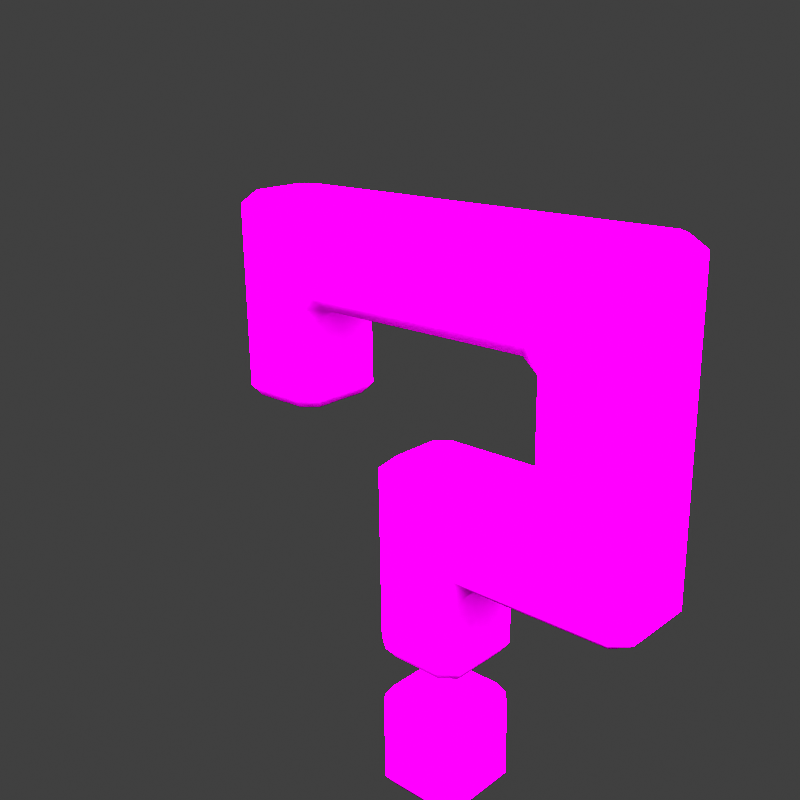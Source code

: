 # Source: pq0000.blend  (saved by Blender 3.6.11; exported with 4.5.12 LTS)
import bpy
from mathutils import Matrix  # noqa: F401  (used for matrix-valued properties, if any)

bpy.ops.wm.read_factory_settings(use_empty=True)
scene = bpy.context.scene
scene.name = 'Scene'

# ---- collections
col_don_t_render_me = bpy.data.collections.new("Don't Render Me"); scene.collection.children.link(col_don_t_render_me)

# ---- images (referenced by path relative to the original .blend; pixels are not part of the script)
import os
ASSET_DIR = os.environ.get("B2B_ASSET_DIR", "")  # directory of the original .blend (textures are referenced by path, not embedded)
HERE = os.path.dirname(os.path.abspath(__file__))  # packed textures are extracted next to this script under _unpacked/

def load_image(name, relpath, width, height, colorspace="sRGB"):
    """Load a texture the original file referenced (path relative to the .blend, or extracted next to this script)."""
    p = next((c for c in (os.path.join(HERE, relpath), os.path.join(ASSET_DIR, relpath)) if relpath and os.path.exists(c)), "")
    if p:
        img = bpy.data.images.load(p, check_existing=True)
        img.name = name
    else:  # same state as the original file: an image datablock whose file is absent (Cycles renders it pink)
        img = bpy.data.images.new(name, width, height)
        img.source = "FILE"
        img.filepath = "//" + (relpath or name)
    img.colorspace_settings.name = colorspace
    return img
img_pq0000 = load_image('pq0000', 'pq0000.png', 1024, 1024, 'sRGB')

# ---- materials (node trees are filled in below, after node groups)
mat_pq0000 = bpy.data.materials.new('pq0000')
mat_pq0000.diffuse_color = (0.0, 0.0, 0.0, 1.0)
mat_pq0000.roughness = 0.5528
mat_pq0000.specular_intensity = 1.0
mat_pq0000.metallic = 1.0
mat_material = bpy.data.materials.new('Material')
mat_material.alpha_threshold = 0.0
mat_material.line_color = (0.0, 0.0, 0.0, 1.0)
mat_pla_template = bpy.data.materials.new('PLA_Template')
mat_pla_template.diffuse_color = (0.5, 0.5, 0.5, 1.0)
mat_pla_template.roughness = 0.5528
mat_pla_template.specular_intensity = 0.0

# ---- node groups
ng_pla_pok_mon_shader = bpy.data.node_groups.new('PLA Pokémon Shader', 'ShaderNodeTree')
_s = ng_pla_pok_mon_shader.interface.new_socket(name='Shader', in_out='OUTPUT', socket_type='NodeSocketShader')
_s = ng_pla_pok_mon_shader.interface.new_socket(name='Albedo', in_out='INPUT', socket_type='NodeSocketColor')
_s.default_value = (1.0, 0.6235, 0.0, 1.0)
_s = ng_pla_pok_mon_shader.interface.new_socket(name='_Lym Color', in_out='INPUT', socket_type='NodeSocketColor')
_s.default_value = (0.8, 0.8, 0.8, 1.0)
_s = ng_pla_pok_mon_shader.interface.new_socket(name='_Lym Alpha', in_out='INPUT', socket_type='NodeSocketFloat')
_s.subtype = 'FACTOR'
_s.default_value = 0.5
_s.min_value = 0.0
_s.max_value = 1.0
_s = ng_pla_pok_mon_shader.interface.new_socket(name='Layer Color Mask 1', in_out='INPUT', socket_type='NodeSocketColor')
_s.default_value = (0.002732, 0.002125, 0.002125, 1.0)
_s = ng_pla_pok_mon_shader.interface.new_socket(name='Layer Color Mask 2', in_out='INPUT', socket_type='NodeSocketColor')
_s.default_value = (0.03434, 0.008023, 0.003035, 1.0)
_s = ng_pla_pok_mon_shader.interface.new_socket(name='Layer Color Mask 3', in_out='INPUT', socket_type='NodeSocketColor')
_s.default_value = (0.02029, 0.02029, 0.02029, 1.0)
_s = ng_pla_pok_mon_shader.interface.new_socket(name='Layer Color Mask 4', in_out='INPUT', socket_type='NodeSocketColor')
_s.default_value = (0.02029, 0.02029, 0.02029, 1.0)
_s = ng_pla_pok_mon_shader.interface.new_socket(name='Gamma Adjust', in_out='INPUT', socket_type='NodeSocketFloat')
_s.default_value = 0.5
_s.min_value = 0.001
_s.max_value = 10.0
_s = ng_pla_pok_mon_shader.interface.new_socket(name='Roughness', in_out='INPUT', socket_type='NodeSocketFloat')
_s.subtype = 'FACTOR'
_s.default_value = 0.5
_s.min_value = 0.0
_s.max_value = 1.0
_s = ng_pla_pok_mon_shader.interface.new_socket(name='Color', in_out='INPUT', socket_type='NodeSocketColor')
_s.default_value = (0.8, 0.8, 0.8, 1.0)
_s = ng_pla_pok_mon_shader.interface.new_socket(name='_ao', in_out='INPUT', socket_type='NodeSocketColor')
_s.default_value = (1.0, 1.0, 1.0, 1.0)
_s = ng_pla_pok_mon_shader.interface.new_socket(name='_nrm', in_out='INPUT', socket_type='NodeSocketColor')
_s.default_value = (0.5, 0.5, 1.0, 1.0)
_s = ng_pla_pok_mon_shader.interface.new_socket(name='Normal Map Strength', in_out='INPUT', socket_type='NodeSocketFloat')
_s.default_value = 3.0
_s.min_value = 0.0
_s.max_value = 10.0
_N = ng_pla_pok_mon_shader.nodes; _L = ng_pla_pok_mon_shader.links
n0 = _N.new('ShaderNodeValToRGB'); n0.name = 'Rampa de color'; n0.location = (211, -360)
n0.hide = True
while len(n0.color_ramp.elements) > 1: n0.color_ramp.elements.remove(n0.color_ramp.elements[-1])
n0.color_ramp.elements[0].position = 0.2402; n0.color_ramp.elements[0].color = (1.0, 1.0, 1.0, 1.0)
_e = n0.color_ramp.elements.new(0.5459); _e.color = (0.0, 0.0, 0.0, 1.0)
n1 = _N.new('ShaderNodeMixShader'); n1.name = 'Mezclar sombreadores'; n1.location = (1032, -54)
n2 = _N.new('ShaderNodeValToRGB'); n2.name = 'Rampa de color.003'; n2.location = (-841, 144)
n2.hide = True
n2.color_ramp.interpolation = 'EASE'
while len(n2.color_ramp.elements) > 1: n2.color_ramp.elements.remove(n2.color_ramp.elements[-1])
n2.color_ramp.elements[0].position = 0.0; n2.color_ramp.elements[0].color = (0.0, 0.0, 0.0, 1.0)
_e = n2.color_ramp.elements.new(0.7077); _e.color = (1.0, 1.0, 1.0, 1.0)
n3 = _N.new('ShaderNodeValToRGB'); n3.name = 'Rampa de color.002'; n3.location = (-840, 65)
n3.hide = True
n3.color_ramp.interpolation = 'EASE'
while len(n3.color_ramp.elements) > 1: n3.color_ramp.elements.remove(n3.color_ramp.elements[-1])
n3.color_ramp.elements[0].position = 0.0; n3.color_ramp.elements[0].color = (0.0, 0.0, 0.0, 1.0)
_e = n3.color_ramp.elements.new(0.03494); _e.color = (1.0, 1.0, 1.0, 1.0)
n4 = _N.new('ShaderNodeValToRGB'); n4.name = 'Rampa de color.001'; n4.location = (-833, 203)
n4.hide = True
n4.color_ramp.interpolation = 'EASE'
while len(n4.color_ramp.elements) > 1: n4.color_ramp.elements.remove(n4.color_ramp.elements[-1])
n4.color_ramp.elements[0].position = 0.0; n4.color_ramp.elements[0].color = (0.0, 0.0, 0.0, 1.0)
_e = n4.color_ramp.elements.new(0.03494); _e.color = (1.0, 1.0, 1.0, 1.0)
n5 = _N.new('ShaderNodeMix'); n5.name = 'Mezclar.005'; n5.location = (-546, 79)
n5.label = 'Blue Channel'
n5.hide = True
n5.data_type = 'RGBA'
n6 = _N.new('NodeGroupOutput'); n6.name = 'Group Output'; n6.location = (1222, 0)
n7 = _N.new('ShaderNodeMix'); n7.name = 'Mezclar.006'; n7.location = (-529, 146)
n7.label = 'Green Channel'
n7.hide = True
n7.data_type = 'RGBA'
n8 = _N.new('ShaderNodeMix'); n8.name = 'Mezclar.004'; n8.location = (-550, 24)
n8.label = 'Alpha Channel'
n8.hide = True
n8.data_type = 'RGBA'
n9 = _N.new('NodeGroupInput'); n9.name = 'Group Input'; n9.location = (-1343, 21)
n10 = _N.new('ShaderNodeGamma'); n10.name = 'Gamma'; n10.location = (-376, 19)
n10.hide = True
n11 = _N.new('ShaderNodeHueSaturation'); n11.name = 'Tono Saturación Valor'; n11.location = (72, -153)
n11.inputs[0].default_value = 0.45
n11.inputs[1].default_value = 2.0
n11.inputs[2].default_value = 0.2
n12 = _N.new('ShaderNodeMix'); n12.name = 'Mezclar.001'; n12.location = (-175, -22)
n12.hide = True
n12.data_type = 'RGBA'
n12.blend_type = 'OVERLAY'
n12.inputs[0].default_value = 1.0
n13 = _N.new('ShaderNodeMix'); n13.name = 'Mezclar.003'; n13.location = (-530, 213)
n13.label = 'Red Channel'
n13.hide = True
n13.data_type = 'RGBA'
n14 = _N.new('ShaderNodeSeparateColor'); n14.name = 'Separar RVA.001'; n14.location = (-1073, 147)
n14.hide = True
n15 = _N.new('ShaderNodeNormalMap'); n15.name = 'Mapa de normales'; n15.location = (-411, -329)
n16 = _N.new('ShaderNodeBsdfDiffuse'); n16.name = 'BSDF Difuso'; n16.location = (-155, -459)
n16.hide = True
n17 = _N.new('ShaderNodeShaderToRGB'); n17.name = 'Sombreador a RVA'; n17.location = (87, -446)
n17.hide = True
n18 = _N.new('ShaderNodeMix'); n18.name = 'Mezclar'; n18.location = (471, -130)
n18.data_type = 'RGBA'
n19 = _N.new('ShaderNodeEmission'); n19.name = 'Emisión'; n19.location = (767, -139)
n20 = _N.new('ShaderNodeEeveeSpecular'); n20.name = 'Especularidad BSDF'; n20.location = (662, 230)
n20.width = 224
n20.inputs[4].default_value = 0.9142
_L.new(n9.outputs[0], n13.inputs[6])
_L.new(n9.outputs[1], n14.inputs[0])
_L.new(n9.outputs[2], n8.inputs[0])
_L.new(n9.outputs[8], n20.inputs[2])
_L.new(n9.outputs[9], n16.inputs[0])
_L.new(n9.outputs[10], n20.inputs[1])
_L.new(n1.outputs[0], n6.inputs[0])
_L.new(n9.outputs[11], n15.inputs[1])
_L.new(n17.outputs[0], n0.inputs[0])
_L.new(n16.outputs[0], n17.inputs[0])
_L.new(n18.outputs[2], n19.inputs[0])
_L.new(n0.outputs[0], n18.inputs[0])
_L.new(n11.outputs[0], n18.inputs[7])
_L.new(n12.outputs[2], n11.inputs[4])
_L.new(n12.outputs[2], n18.inputs[6])
_L.new(n20.outputs[0], n1.inputs[1])
_L.new(n19.outputs[0], n1.inputs[2])
_L.new(n15.outputs[0], n20.inputs[5])
_L.new(n14.outputs[0], n4.inputs[0])
_L.new(n14.outputs[2], n3.inputs[0])
_L.new(n13.outputs[2], n7.inputs[6])
_L.new(n7.outputs[2], n5.inputs[6])
_L.new(n5.outputs[2], n8.inputs[6])
_L.new(n3.outputs[0], n5.inputs[0])
_L.new(n4.outputs[0], n13.inputs[0])
_L.new(n14.outputs[1], n2.inputs[0])
_L.new(n2.outputs[0], n7.inputs[0])
_L.new(n8.outputs[2], n10.inputs[0])
_L.new(n10.outputs[0], n12.inputs[6])
_L.new(n9.outputs[3], n13.inputs[7])
_L.new(n9.outputs[4], n7.inputs[7])
_L.new(n9.outputs[5], n5.inputs[7])
_L.new(n9.outputs[6], n8.inputs[7])
_L.new(n9.outputs[10], n12.inputs[7])
_L.new(n9.outputs[12], n15.inputs[0])
_L.new(n9.outputs[7], n10.inputs[1])
_L.new(n18.outputs[2], n20.inputs[0])
n6.is_active_output = True

# ---- material node trees
mat_pq0000.use_nodes = True; mat_pq0000.node_tree.nodes.clear()
_N = mat_pq0000.node_tree.nodes; _L = mat_pq0000.node_tree.links
n0 = _N.new('ShaderNodeBsdfPrincipled'); n0.name = 'Principled BSDF'; n0.location = (10, 300)
n0.distribution = 'GGX'
n0.subsurface_method = 'RANDOM_WALK_SKIN'
n0.inputs[2].default_value = 0.0
n0.inputs[3].default_value = 1.45
n0.inputs[13].default_value = 0.0
n0.inputs[27].default_value = (0.0, 0.0, 0.0, 1.0)
n0.inputs[28].default_value = 1.0
n1 = _N.new('ShaderNodeOutputMaterial'); n1.name = 'Material Output'; n1.location = (300, 300)
n2 = _N.new('ShaderNodeTexImage'); n2.name = 'Image Texture'; n2.location = (-318, 267)
n2.label = '64 x 64 px | 64 x 32 px | 64 x 16 px'
n2.image = img_pq0000
_L.new(n0.outputs[0], n1.inputs[0])
_L.new(n2.outputs[0], n0.inputs[0])
n1.is_active_output = True
mat_material.use_nodes = True; mat_material.node_tree.nodes.clear()
_N = mat_material.node_tree.nodes; _L = mat_material.node_tree.links
n0 = _N.new('ShaderNodeOutputMaterial'); n0.name = 'Material Output'; n0.location = (300, 300)
n1 = _N.new('ShaderNodeBsdfPrincipled'); n1.name = 'Principled BSDF'; n1.location = (10, 300)
n1.distribution = 'GGX'
n1.subsurface_method = 'BURLEY'
n1.inputs[2].default_value = 0.4
n1.inputs[3].default_value = 1.45
n1.inputs[27].default_value = (0.0, 0.0, 0.0, 1.0)
n1.inputs[28].default_value = 1.0
_L.new(n1.outputs[0], n0.inputs[0])
n0.is_active_output = True
mat_pla_template.use_nodes = True; mat_pla_template.node_tree.nodes.clear()
_N = mat_pla_template.node_tree.nodes; _L = mat_pla_template.node_tree.links
n0 = _N.new('ShaderNodeOutputMaterial'); n0.name = 'Material Output'; n0.location = (-1586, 659)
n1 = _N.new('ShaderNodeTexImage'); n1.name = 'Imagen.006'; n1.location = (-2534, 902)
n1.label = 'Albedo'
n2 = _N.new('ShaderNodeTexImage'); n2.name = 'Image Texture'; n2.location = (-2845, 391)
n2.label = 'Roughness Map'
n3 = _N.new('ShaderNodeTexImage'); n3.name = 'Imagen.002'; n3.location = (-2510, -217)
n3.label = 'Normal Map'
n4 = _N.new('ShaderNodeTexImage'); n4.name = 'Imagen.001'; n4.location = (-2842, 41)
n4.label = 'Ambient Occlusion'
n4.width = 256
n5 = _N.new('ShaderNodeTexImage'); n5.name = 'Imagen.007'; n5.location = (-2516, 574)
n5.label = 'LayeredMask'
n5.width = 244
n5.interpolation = 'Smart'
n6 = _N.new('ShaderNodeGroup'); n6.name = 'Grupo'; n6.location = (-1979, 625)
n6.node_tree = ng_pla_pok_mon_shader
n6.inputs[3].default_value = (0.04187, 0.03299, 0.1194, 1.0)
n6.inputs[4].default_value = (0.0, 1.0, 0.1304, 1.0)
n6.inputs[5].default_value = (0.001946, 0.0, 0.338, 1.0)
n6.inputs[6].default_value = (0.3518, 0.01549, 0.5862, 1.0)
n6.inputs[7].default_value = 1.0
n6.inputs[12].default_value = 3.0
_L.new(n6.outputs[0], n0.inputs[0])
_L.new(n1.outputs[0], n6.inputs[0])
_L.new(n5.outputs[0], n6.inputs[1])
_L.new(n5.outputs[1], n6.inputs[2])
_L.new(n2.outputs[0], n6.inputs[8])
_L.new(n2.outputs[0], n6.inputs[9])
_L.new(n4.outputs[0], n6.inputs[10])
_L.new(n3.outputs[0], n6.inputs[11])
n0.is_active_output = True

# ---- world
world_world = bpy.data.worlds.new('World'); scene.world = world_world
world_world.use_nodes = True; world_world.node_tree.nodes.clear()
_N = world_world.node_tree.nodes; _L = world_world.node_tree.links
n0 = _N.new('ShaderNodeOutputWorld'); n0.name = 'World Output'; n0.location = (300, 300)
n1 = _N.new('ShaderNodeBackground'); n1.name = 'Background'; n1.location = (10, 300)
n1.inputs[0].default_value = (0.05088, 0.05088, 0.05088, 1.0)
_L.new(n1.outputs[0], n0.inputs[0])
n0.is_active_output = True
world_world.color = (0.05088, 0.05088, 0.05088)
world_world.use_sun_shadow = False
world_world.sun_shadow_jitter_overblur = 0.0

# ---- cameras
cam_camera = bpy.data.cameras.new('Camera')
cam_camera.clip_end = 2e+04

# ---- lights
light_sun = bpy.data.lights.new('Sun', 'SUN')
light_sun.specular_factor = 0.0
light_sun.transmission_factor = 0.0
light_sun.angle = 3.142

# ---- meshes
me_pq0000 = bpy.data.meshes.new('pq0000')
me_pq0000.from_pydata([(-0.2148, 0.7813, 0.145), (-0.2148, 0.7813, -0.145), (-0.1527, 0.7813, -0.2148), (-0.1527, 0.7813, 0.2148), (0.1524, 0.7813, 0.2148), (0.1524, 0.7813, -0.2148), (0.2148, 0.7813, 0.145), (0.2148, 0.7813, -0.145), (-0.2148, 0.7813, -0.145), (-0.2148, 0.7813, 0.145), (-0.25, 0.7296, 0.1688), (-0.25, 0.7296, -0.1688), (-0.25, 0.328, -0.1688), (-0.25, 0.328, 0.1688), (-0.2148, 0.2813, -0.145), (-0.2148, 0.2813, 0.145), (-0.1527, 0.2813, 0.2148), (-0.1527, 0.2813, -0.2148), (0.1524, 0.2813, -0.2148), (-0.1776, 0.328, 0.25), (-0.25, 0.328, 0.1688), (0.1524, 0.2813, 0.2148), (0.2148, 0.2813, -0.145), (-0.1776, 0.7296, 0.25), (-0.25, 0.7296, 0.1688), (0.1773, 0.328, 0.25), (-0.1527, 0.7813, 0.2148), (-0.2148, 0.7813, 0.145), (0.1773, 0.7296, 0.25), (0.1524, 0.7813, 0.2148), (0.25, 0.7296, 0.1688), (0.2148, 0.7813, 0.145), (0.25, 0.328, 0.1688), (0.2148, 0.2813, 0.145), (0.25, 0.328, 0.1688), (0.25, 0.328, -0.1688), (0.25, 0.7296, -0.1688), (0.25, 0.7296, 0.1688), (0.2148, 0.7813, -0.145), (0.2148, 0.7813, 0.145), (0.1524, 0.2813, -0.2148), (0.2148, 0.2813, -0.145), (0.25, 0.328, -0.1688), (0.1773, 0.328, -0.25), (-0.1527, 0.2813, -0.2148), (0.1773, 0.7296, -0.25), (0.25, 0.7296, -0.1688), (0.1524, 0.7813, -0.2148), (0.2148, 0.7813, -0.145), (-0.1527, 0.7813, -0.2148), (-0.1776, 0.7296, -0.25), (-0.2148, 0.7813, -0.145), (-0.25, 0.7296, -0.1688), (-0.1776, 0.328, -0.25), (-0.25, 0.328, -0.1688), (-0.2148, 0.2813, -0.145), (1.0, 3.128, 0.1819), (1.125, 3.065, 0.1819), (1.044, 3.065, 0.25), (1.06, 3.128, 0.1366), (1.06, 3.128, -0.1366), (1.125, 3.065, -0.1819), (1.0, 3.128, -0.1819), (1.044, 3.065, -0.25), (0.69, 2.624, -0.25), (1.044, 1.562, -0.25), (0.69, 2.004, -0.25), (0.622, 1.941, -0.25), (0.223, 1.562, -0.25), (1.003, 1.503, -0.1819), (0.3088, 1.503, -0.1819), (1.125, 1.562, -0.1819), (1.003, 1.503, 0.1819), (0.3088, 1.503, 0.1819), (1.06, 1.503, -0.1283), (1.125, 1.562, 0.1819), (1.06, 1.503, 0.1283), (1.044, 1.562, 0.25), (0.223, 1.562, 0.25), (0.622, 1.941, 0.25), (-0.1171, 2.003, 0.1819), (0.5628, 2.003, 0.1819), (-0.1615, 1.941, 0.25), (0.223, 1.562, 0.25), (0.25, 1.44, 0.1819), (0.3088, 1.503, 0.1819), (0.1601, 1.498, 0.25), (0.1601, 1.059, 0.25), (-0.1615, 1.941, 0.25), (0.25, 1.44, -0.1819), (0.3088, 1.503, -0.1819), (0.223, 1.562, -0.25), (0.25, 1.059, 0.1819), (0.1601, 1.498, -0.25), (0.25, 1.059, -0.1819), (-0.1615, 1.941, -0.25), (0.622, 1.941, -0.25), (0.1601, 1.059, -0.25), (0.2051, 1.003, -0.1492), (0.2051, 1.003, 0.1492), (0.1314, 1.003, -0.2051), (-0.1615, 1.059, -0.25), (-0.2051, 1.003, -0.1492), (-0.1325, 1.003, -0.2051), (-0.25, 1.941, -0.1819), (-0.25, 1.059, -0.1819), (-0.2051, 1.003, 0.1492), (0.1314, 1.003, 0.2051), (-0.1325, 1.003, 0.2051), (-0.1615, 1.059, 0.25), (-0.25, 1.059, 0.1819), (-0.25, 1.941, 0.1819), (-0.1171, 2.003, 0.1819), (-0.1835, 2.003, 0.1257), (-0.1835, 2.003, -0.1257), (-0.1171, 2.003, -0.1819), (0.5628, 2.003, -0.1819), (0.625, 2.068, -0.1819), (0.69, 2.004, -0.25), (0.625, 2.563, -0.1819), (0.69, 2.624, -0.25), (0.625, 2.068, 0.1819), (0.625, 2.563, 0.1819), (0.69, 2.004, 0.25), (0.5628, 2.003, 0.1819), (0.69, 2.624, 0.25), (0.622, 1.941, 0.25), (1.044, 1.562, 0.25), (0.223, 1.562, 0.25), (1.044, 3.065, 0.25), (1.125, 1.562, 0.1819), (1.125, 3.065, 0.1819), (1.125, 1.562, -0.1819), (1.125, 3.065, -0.1819), (1.044, 1.562, -0.25), (1.044, 3.065, -0.25), (-1.125, 3.065, 0.1819), (-1.0, 3.128, 0.1819), (-1.044, 3.065, 0.25), (-1.06, 3.128, 0.1366), (-1.06, 3.128, -0.1366), (-1.125, 3.065, -0.1819), (-1.0, 3.128, -0.1819), (-1.044, 3.065, -0.25), (-1.044, 3.065, -0.25), (-0.709, 2.184, -0.25), (-0.709, 2.624, -0.25), (-1.044, 2.184, -0.25), (-0.7387, 2.128, -0.2053), (-1.014, 2.128, -0.2053), (-0.6696, 2.128, -0.1494), (-1.08, 2.128, -0.1494), (-0.6696, 2.128, 0.1494), (-1.08, 2.128, 0.1494), (-0.7387, 2.128, 0.2054), (-1.014, 2.128, 0.2054), (-1.044, 3.065, -0.25), (1.0, 3.128, -0.1819), (-1.0, 3.128, -0.1819), (1.044, 3.065, -0.25), (-0.6245, 2.706, -0.25), (-0.709, 2.624, -0.25), (0.6147, 2.706, -0.25), (0.69, 2.624, -0.25), (0.625, 2.563, -0.1819), (-0.625, 2.563, -0.1819), (-0.709, 2.184, -0.25), (0.554, 2.628, -0.1819), (0.625, 2.563, 0.1819), (-0.5595, 2.628, -0.1819), (-0.625, 2.184, -0.1819), (-0.625, 2.563, 0.1819), (-0.5595, 2.628, 0.1819), (0.554, 2.628, 0.1819), (-0.6696, 2.128, -0.1494), (-0.7387, 2.128, -0.2053), (-0.6696, 2.128, 0.1494), (-0.625, 2.184, 0.1819), (-0.7387, 2.128, 0.2054), (-0.709, 2.184, 0.25), (-1.014, 2.128, 0.2054), (0.6147, 2.706, 0.25), (0.69, 2.624, 0.25), (1.044, 3.065, 0.25), (-1.044, 3.065, 0.25), (1.0, 3.128, 0.1819), (-1.0, 3.128, 0.1819), (-0.6245, 2.706, 0.25), (-0.709, 2.624, 0.25), (-1.044, 2.184, 0.25), (-1.08, 2.128, 0.1494), (-1.125, 3.065, 0.1819), (-1.125, 2.184, 0.1819), (-1.08, 2.128, -0.1494), (-1.125, 3.065, -0.1819), (-1.125, 2.184, -0.1819), (-1.014, 2.128, -0.2053), (-1.044, 3.065, -0.25), (-1.044, 2.184, -0.25), (-0.1171, 2.003, 0.1819), (-0.1171, 2.003, -0.1819), (0.5628, 2.003, -0.1819), (0.5628, 2.003, 0.1819), (0.625, 2.068, 0.1819), (0.5628, 2.003, 0.1819), (0.625, 2.068, -0.1819), (-1.0, 3.128, 0.1819), (-1.06, 3.128, 0.1366), (-1.06, 3.128, -0.1366), (-1.0, 3.128, -0.1819), (1.0, 3.128, -0.1819), (1.0, 3.128, 0.1819), (1.06, 3.128, 0.1366), (1.06, 3.128, -0.1366), (-0.1171, 2.003, 0.1819), (-0.1835, 2.003, 0.1257), (-0.1835, 2.003, -0.1257), (-0.1171, 2.003, -0.1819)], [], [(2, 1, 0), (3, 2, 0), (3, 4, 2), (4, 5, 2), (4, 6, 5), (6, 7, 5), (10, 9, 8), (11, 10, 8), (11, 12, 10), (12, 13, 10), (12, 14, 13), (14, 15, 13), (16, 15, 14), (17, 16, 14), (17, 18, 16), (16, 19, 15), (19, 20, 15), (18, 21, 16), (18, 22, 21), (19, 23, 20), (23, 24, 20), (19, 16, 25), (16, 21, 25), (23, 26, 24), (26, 27, 24), (23, 19, 28), (23, 28, 26), (19, 25, 28), (28, 29, 26), (28, 30, 29), (28, 25, 30), (30, 31, 29), (25, 32, 30), (25, 21, 32), (21, 33, 32), (22, 33, 21), (34, 33, 22), (35, 34, 22), (35, 36, 34), (36, 37, 34), (36, 38, 37), (38, 39, 37), (42, 41, 40), (43, 42, 40), (43, 40, 44), (43, 45, 42), (45, 46, 42), (45, 47, 46), (47, 48, 46), (49, 47, 45), (50, 49, 45), (50, 45, 43), (49, 50, 51), (50, 52, 51), (53, 50, 43), (50, 53, 52), (53, 43, 44), (53, 54, 52), (53, 44, 54), (44, 55, 54), (58, 57, 56), (57, 59, 56), (59, 57, 60), (57, 61, 60), (60, 61, 62), (61, 63, 62), (63, 65, 64), (65, 66, 64), (65, 67, 66), (65, 68, 67), (65, 69, 68), (69, 70, 68), (65, 71, 69), (69, 72, 70), (72, 73, 70), (71, 74, 69), (69, 74, 72), (74, 71, 75), (76, 74, 75), (74, 76, 72), (76, 75, 72), (75, 77, 72), (72, 77, 73), (77, 78, 73), (81, 80, 79), (80, 82, 79), (79, 82, 83), (85, 83, 84), (83, 86, 84), (84, 86, 87), (88, 86, 83), (87, 86, 88), (85, 84, 89), (90, 85, 89), (90, 89, 91), (92, 84, 87), (89, 84, 92), (89, 93, 91), (94, 89, 92), (89, 94, 93), (91, 93, 95), (91, 95, 96), (94, 97, 93), (93, 97, 95), (94, 92, 98), (94, 98, 97), (92, 87, 99), (92, 99, 98), (98, 100, 97), (97, 101, 95), (97, 100, 101), (98, 102, 100), (98, 99, 102), (100, 103, 101), (102, 103, 100), (101, 103, 102), (95, 101, 104), (105, 101, 102), (101, 105, 104), (99, 106, 102), (105, 102, 106), (87, 107, 99), (99, 107, 106), (108, 107, 87), (107, 108, 106), (109, 108, 87), (106, 108, 109), (109, 87, 88), (110, 106, 109), (110, 105, 106), (110, 109, 88), (105, 110, 111), (111, 110, 88), (104, 105, 111), (88, 112, 111), (112, 113, 111), (104, 111, 113), (114, 104, 113), (114, 115, 104), (115, 95, 104), (96, 95, 115), (116, 96, 115), (116, 117, 96), (117, 118, 96), (117, 119, 118), (119, 120, 118), (117, 121, 119), (121, 122, 119), (121, 123, 122), (121, 124, 123), (123, 125, 122), (124, 126, 123), (123, 127, 125), (123, 126, 127), (127, 126, 128), (127, 129, 125), (127, 130, 129), (130, 131, 129), (130, 132, 131), (132, 133, 131), (132, 134, 133), (134, 135, 133), (138, 137, 136), (137, 139, 136), (136, 139, 140), (141, 136, 140), (140, 142, 141), (142, 143, 141), (146, 145, 144), (145, 147, 144), (145, 148, 147), (148, 149, 147), (148, 150, 149), (150, 151, 149), (150, 152, 151), (152, 153, 151), (152, 154, 153), (154, 155, 153), (158, 157, 156), (157, 159, 156), (156, 159, 160), (156, 160, 161), (159, 162, 160), (159, 163, 162), (162, 163, 164), (165, 161, 160), (166, 161, 165), (167, 162, 164), (167, 164, 168), (169, 160, 162), (169, 165, 160), (167, 169, 162), (170, 166, 165), (171, 165, 169), (170, 165, 171), (172, 169, 167), (172, 171, 169), (173, 167, 168), (173, 172, 167), (170, 174, 166), (174, 175, 166), (176, 174, 170), (177, 176, 170), (177, 170, 171), (176, 177, 178), (177, 179, 178), (177, 171, 179), (178, 179, 180), (173, 168, 181), (168, 182, 181), (181, 182, 183), (181, 183, 184), (184, 183, 185), (186, 184, 185), (173, 181, 187), (187, 181, 184), (172, 173, 187), (171, 172, 188), (172, 187, 188), (171, 188, 179), (188, 187, 184), (179, 188, 184), (179, 189, 180), (189, 179, 184), (190, 180, 189), (189, 184, 191), (192, 190, 189), (192, 189, 191), (193, 190, 192), (192, 191, 194), (195, 193, 192), (195, 192, 194), (193, 195, 196), (195, 194, 197), (195, 198, 196), (198, 195, 197), (201, 200, 199), (202, 201, 199), (201, 204, 203), (205, 201, 203), (208, 207, 206), (209, 208, 206), (209, 206, 210), (206, 211, 210), (211, 212, 210), (212, 213, 210), (216, 215, 214), (217, 216, 214)])
me_pq0000.polygons.foreach_set('use_smooth', [True] * 248)
_uv = me_pq0000.uv_layers.new(name='UV0')
_uv.uv.foreach_set('vector', [0.7, 0.7, 0.65, 0.7, 0.65, 0.6, 0.8, 0.3, 0.85, 0.3, 0.85, 0.4, 0.8, 0.3, 0.85, 0.3, 0.85, 0.4, 0.8, 0.3, 0.85, 0.3, 0.85, 0.4, 0.8, 0.3, 0.85, 0.3, 0.85, 0.4, 0.8, 0.3, 0.85, 0.3, 0.85, 0.4, 0.2, 0.7, 0.15, 0.7, 0.15, 0.6, 0.3, 0.3, 0.35, 0.3, 0.35, 0.4, 0.3, 0.3, 0.35, 0.3, 0.35, 0.4, 0.3, 0.3, 0.35, 0.3, 0.35, 0.4, 0.3, 0.3, 0.35, 0.3, 0.35, 0.4, 0.3, 0.3, 0.35, 0.3, 0.35, 0.4, 0.3, 0.3, 0.35, 0.3, 0.35, 0.4, 0.3, 0.3, 0.35, 0.3, 0.35, 0.4, 0.3, 0.3, 0.35, 0.3, 0.35, 0.4, 0.3, 0.3, 0.35, 0.3, 0.35, 0.4, 0.3, 0.3, 0.35, 0.3, 0.35, 0.4, 0.3, 0.3, 0.35, 0.3, 0.35, 0.4, 0.3, 0.3, 0.35, 0.3, 0.35, 0.4, 0.3, 0.3, 0.35, 0.3, 0.35, 0.4, 0.3, 0.3, 0.35, 0.3, 0.35, 0.4, 0.3, 0.3, 0.35, 0.3, 0.35, 0.4, 0.3, 0.3, 0.35, 0.3, 0.35, 0.4, 0.3, 0.3, 0.35, 0.3, 0.35, 0.4, 0.3, 0.3, 0.35, 0.3, 0.35, 0.4, 0.3, 0.3, 0.35, 0.3, 0.35, 0.4, 0.3, 0.3, 0.35, 0.3, 0.35, 0.4, 0.3, 0.3, 0.35, 0.3, 0.35, 0.4, 0.3, 0.3, 0.35, 0.3, 0.35, 0.4, 0.3, 0.3, 0.35, 0.3, 0.35, 0.4, 0.3, 0.3, 0.35, 0.3, 0.35, 0.4, 0.3, 0.3, 0.35, 0.3, 0.35, 0.4, 0.3, 0.3, 0.35, 0.3, 0.35, 0.4, 0.3, 0.3, 0.35, 0.3, 0.35, 0.4, 0.3, 0.3, 0.35, 0.3, 0.35, 0.4, 0.3, 0.3, 0.35, 0.3, 0.35, 0.4, 0.3, 0.3, 0.35, 0.3, 0.35, 0.4, 0.3, 0.3, 0.35, 0.3, 0.35, 0.4, 0.3, 0.3, 0.35, 0.3, 0.35, 0.4, 0.3, 0.3, 0.35, 0.3, 0.35, 0.4, 0.3, 0.3, 0.35, 0.3, 0.35, 0.4, 0.3, 0.3, 0.35, 0.3, 0.35, 0.4, 0.3, 0.3, 0.35, 0.3, 0.35, 0.4, 0.3, 0.3, 0.35, 0.3, 0.35, 0.4, 0.3, 0.3, 0.35, 0.3, 0.35, 0.4, 0.3, 0.3, 0.35, 0.3, 0.35, 0.4, 0.3, 0.3, 0.35, 0.3, 0.35, 0.4, 0.3, 0.3, 0.35, 0.3, 0.35, 0.4, 0.3, 0.3, 0.35, 0.3, 0.35, 0.4, 0.3, 0.3, 0.35, 0.3, 0.35, 0.4, 0.3, 0.3, 0.35, 0.3, 0.35, 0.4, 0.3, 0.3, 0.35, 0.3, 0.35, 0.4, 0.3, 0.3, 0.35, 0.3, 0.35, 0.4, 0.3, 0.3, 0.35, 0.3, 0.35, 0.4, 0.3, 0.3, 0.35, 0.3, 0.35, 0.4, 0.3, 0.3, 0.35, 0.3, 0.35, 0.4, 0.3, 0.3, 0.35, 0.3, 0.35, 0.4, 0.3, 0.3, 0.35, 0.3, 0.35, 0.4, 0.3, 0.3, 0.35, 0.3, 0.35, 0.4, 0.3, 0.3, 0.35, 0.3, 0.35, 0.4, 0.3, 0.3, 0.35, 0.3, 0.35, 0.4, 0.3, 0.3, 0.35, 0.3, 0.35, 0.4, 0.3, 0.3, 0.35, 0.3, 0.35, 0.4, 0.3, 0.3, 0.35, 0.3, 0.35, 0.4, 0.3, 0.3, 0.35, 0.3, 0.35, 0.4, 0.3, 0.3, 0.35, 0.3, 0.35, 0.4, 0.3, 0.3, 0.35, 0.3, 0.35, 0.4, 0.3, 0.3, 0.35, 0.3, 0.35, 0.4, 0.3, 0.3, 0.35, 0.3, 0.35, 0.4, 0.3, 0.3, 0.35, 0.3, 0.35, 0.4, 0.3, 0.3, 0.35, 0.3, 0.35, 0.4, 0.3, 0.3, 0.35, 0.3, 0.35, 0.4, 0.3, 0.3, 0.35, 0.3, 0.35, 0.4, 0.3, 0.3, 0.35, 0.3, 0.35, 0.4, 0.3, 0.3, 0.35, 0.3, 0.35, 0.4, 0.3, 0.3, 0.35, 0.3, 0.35, 0.4, 0.3, 0.3, 0.35, 0.3, 0.35, 0.4, 0.3, 0.3, 0.35, 0.3, 0.35, 0.4, 0.3, 0.3, 0.35, 0.3, 0.35, 0.4, 0.3, 0.3, 0.35, 0.3, 0.35, 0.4, 0.3, 0.3, 0.35, 0.3, 0.35, 0.4, 0.3, 0.3, 0.35, 0.3, 0.35, 0.4, 0.3, 0.3, 0.35, 0.3, 0.35, 0.4, 0.3, 0.3, 0.35, 0.3, 0.35, 0.4, 0.3, 0.3, 0.35, 0.3, 0.35, 0.4, 0.3, 0.3, 0.35, 0.3, 0.35, 0.4, 0.3, 0.3, 0.35, 0.3, 0.35, 0.4, 0.3, 0.3, 0.35, 0.3, 0.35, 0.4, 0.3, 0.3, 0.35, 0.3, 0.35, 0.4, 0.3, 0.3, 0.35, 0.3, 0.35, 0.4, 0.3, 0.3, 0.35, 0.3, 0.35, 0.4, 0.3, 0.3, 0.35, 0.3, 0.35, 0.4, 0.3, 0.3, 0.35, 0.3, 0.35, 0.4, 0.3, 0.3, 0.35, 0.3, 0.35, 0.4, 0.3, 0.3, 0.35, 0.3, 0.35, 0.4, 0.3, 0.3, 0.35, 0.3, 0.35, 0.4, 0.3, 0.3, 0.35, 0.3, 0.35, 0.4, 0.3, 0.3, 0.35, 0.3, 0.35, 0.4, 0.3, 0.3, 0.35, 0.3, 0.35, 0.4, 0.3, 0.3, 0.35, 0.3, 0.35, 0.4, 0.3, 0.3, 0.35, 0.3, 0.35, 0.4, 0.3, 0.3, 0.35, 0.3, 0.35, 0.4, 0.3, 0.3, 0.35, 0.3, 0.35, 0.4, 0.3, 0.3, 0.35, 0.3, 0.35, 0.4, 0.3, 0.3, 0.35, 0.3, 0.35, 0.4, 0.3, 0.3, 0.35, 0.3, 0.35, 0.4, 0.3, 0.3, 0.35, 0.3, 0.35, 0.4, 0.3, 0.3, 0.35, 0.3, 0.35, 0.4, 0.3, 0.3, 0.35, 0.3, 0.35, 0.4, 0.3, 0.3, 0.35, 0.3, 0.35, 0.4, 0.3, 0.3, 0.35, 0.3, 0.35, 0.4, 0.3, 0.3, 0.35, 0.3, 0.35, 0.4, 0.3, 0.3, 0.35, 0.3, 0.35, 0.4, 0.3, 0.3, 0.35, 0.3, 0.35, 0.4, 0.3, 0.3, 0.35, 0.3, 0.35, 0.4, 0.3, 0.3, 0.35, 0.3, 0.35, 0.4, 0.3, 0.3, 0.35, 0.3, 0.35, 0.4, 0.3, 0.3, 0.35, 0.3, 0.35, 0.4, 0.3, 0.3, 0.35, 0.3, 0.35, 0.4, 0.3, 0.3, 0.35, 0.3, 0.35, 0.4, 0.3, 0.3, 0.35, 0.3, 0.35, 0.4, 0.3, 0.3, 0.35, 0.3, 0.35, 0.4, 0.3, 0.3, 0.35, 0.3, 0.35, 0.4, 0.3, 0.3, 0.35, 0.3, 0.35, 0.4, 0.3, 0.3, 0.35, 0.3, 0.35, 0.4, 0.3, 0.3, 0.35, 0.3, 0.35, 0.4, 0.3, 0.3, 0.35, 0.3, 0.35, 0.4, 0.3, 0.3, 0.35, 0.3, 0.35, 0.4, 0.3, 0.3, 0.35, 0.3, 0.35, 0.4, 0.3, 0.3, 0.35, 0.3, 0.35, 0.4, 0.3, 0.3, 0.35, 0.3, 0.35, 0.4, 0.3, 0.3, 0.35, 0.3, 0.35, 0.4, 0.3, 0.3, 0.35, 0.3, 0.35, 0.4, 0.3, 0.3, 0.35, 0.3, 0.35, 0.4, 0.3, 0.3, 0.35, 0.3, 0.35, 0.4, 0.3, 0.3, 0.35, 0.3, 0.35, 0.4, 0.3, 0.3, 0.35, 0.3, 0.35, 0.4, 0.3, 0.3, 0.35, 0.3, 0.35, 0.4, 0.3, 0.3, 0.35, 0.3, 0.35, 0.4, 0.3, 0.3, 0.35, 0.3, 0.35, 0.4, 0.3, 0.3, 0.35, 0.3, 0.35, 0.4, 0.3, 0.3, 0.35, 0.3, 0.35, 0.4, 0.3, 0.3, 0.35, 0.3, 0.35, 0.4, 0.3, 0.3, 0.35, 0.3, 0.35, 0.4, 0.3, 0.3, 0.35, 0.3, 0.35, 0.4, 0.3, 0.3, 0.35, 0.3, 0.35, 0.4, 0.3, 0.3, 0.35, 0.3, 0.35, 0.4, 0.3, 0.3, 0.35, 0.3, 0.35, 0.4, 0.3, 0.3, 0.35, 0.3, 0.35, 0.4, 0.3, 0.3, 0.35, 0.3, 0.35, 0.4, 0.3, 0.3, 0.35, 0.3, 0.35, 0.4, 0.3, 0.3, 0.35, 0.3, 0.35, 0.4, 0.3, 0.3, 0.35, 0.3, 0.35, 0.4, 0.3, 0.3, 0.35, 0.3, 0.35, 0.4, 0.3, 0.3, 0.35, 0.3, 0.35, 0.4, 0.3, 0.3, 0.35, 0.3, 0.35, 0.4, 0.3, 0.3, 0.35, 0.3, 0.35, 0.4, 0.3, 0.3, 0.35, 0.3, 0.35, 0.4, 0.3, 0.3, 0.35, 0.3, 0.35, 0.4, 0.3, 0.3, 0.35, 0.3, 0.35, 0.4, 0.3, 0.3, 0.35, 0.3, 0.35, 0.4, 0.3, 0.3, 0.35, 0.3, 0.35, 0.4, 0.3, 0.3, 0.35, 0.3, 0.35, 0.4, 0.3, 0.3, 0.35, 0.3, 0.35, 0.4, 0.3, 0.3, 0.35, 0.3, 0.35, 0.4, 0.3, 0.3, 0.35, 0.3, 0.35, 0.4, 0.3, 0.3, 0.35, 0.3, 0.35, 0.4, 0.3, 0.3, 0.35, 0.3, 0.35, 0.4, 0.3, 0.3, 0.35, 0.3, 0.35, 0.4, 0.3, 0.3, 0.35, 0.3, 0.35, 0.4, 0.3, 0.3, 0.35, 0.3, 0.35, 0.4, 0.3, 0.3, 0.35, 0.3, 0.35, 0.4, 0.3, 0.3, 0.35, 0.3, 0.35, 0.4, 0.3, 0.3, 0.35, 0.3, 0.35, 0.4, 0.3, 0.3, 0.35, 0.3, 0.35, 0.4, 0.3, 0.3, 0.35, 0.3, 0.35, 0.4, 0.3, 0.3, 0.35, 0.3, 0.35, 0.4, 0.3, 0.3, 0.35, 0.3, 0.35, 0.4, 0.3, 0.3, 0.35, 0.3, 0.35, 0.4, 0.3, 0.3, 0.35, 0.3, 0.35, 0.4, 0.3, 0.3, 0.35, 0.3, 0.35, 0.4, 0.3, 0.3, 0.35, 0.3, 0.35, 0.4, 0.3, 0.3, 0.35, 0.3, 0.35, 0.4, 0.3, 0.3, 0.35, 0.3, 0.35, 0.4, 0.3, 0.3, 0.35, 0.3, 0.35, 0.4, 0.3, 0.3, 0.35, 0.3, 0.35, 0.4, 0.3, 0.3, 0.35, 0.3, 0.35, 0.4, 0.3, 0.3, 0.35, 0.3, 0.35, 0.4, 0.3, 0.3, 0.35, 0.3, 0.35, 0.4, 0.3, 0.3, 0.35, 0.3, 0.35, 0.4, 0.3, 0.3, 0.35, 0.3, 0.35, 0.4, 0.3, 0.3, 0.35, 0.3, 0.35, 0.4, 0.3, 0.3, 0.35, 0.3, 0.35, 0.4, 0.3, 0.3, 0.35, 0.3, 0.35, 0.4, 0.3, 0.3, 0.35, 0.3, 0.35, 0.4, 0.3, 0.3, 0.35, 0.3, 0.35, 0.4, 0.3, 0.3, 0.35, 0.3, 0.35, 0.4, 0.3, 0.3, 0.35, 0.3, 0.35, 0.4, 0.3, 0.3, 0.35, 0.3, 0.35, 0.4, 0.3, 0.3, 0.35, 0.3, 0.35, 0.4, 0.3, 0.3, 0.35, 0.3, 0.35, 0.4, 0.3, 0.3, 0.35, 0.3, 0.35, 0.4, 0.3, 0.3, 0.35, 0.3, 0.35, 0.4, 0.3, 0.3, 0.35, 0.3, 0.35, 0.4, 0.3, 0.3, 0.35, 0.3, 0.35, 0.4, 0.3, 0.3, 0.35, 0.3, 0.35, 0.4, 0.3, 0.3, 0.35, 0.3, 0.35, 0.4, 0.3, 0.3, 0.35, 0.3, 0.35, 0.4, 0.3, 0.3, 0.35, 0.3, 0.35, 0.4, 0.3, 0.3, 0.35, 0.3, 0.35, 0.4, 0.3, 0.3, 0.35, 0.3, 0.35, 0.4, 0.3, 0.3, 0.35, 0.3, 0.35, 0.4, 0.3, 0.3, 0.35, 0.3, 0.35, 0.4, 0.3, 0.3, 0.35, 0.3, 0.35, 0.4, 0.3, 0.3, 0.35, 0.3, 0.35, 0.4, 0.3, 0.3, 0.35, 0.3, 0.35, 0.4, 0.3, 0.3, 0.35, 0.3, 0.35, 0.4, 0.3, 0.3, 0.35, 0.3, 0.35, 0.4, 0.3, 0.3, 0.35, 0.3, 0.35, 0.4, 0.3, 0.3, 0.35, 0.3, 0.35, 0.4, 0.3, 0.3, 0.35, 0.3, 0.35, 0.4, 0.3, 0.3, 0.35, 0.3, 0.35, 0.4, 0.3, 0.3, 0.35, 0.3, 0.35, 0.4, 0.3, 0.3, 0.35, 0.3, 0.35, 0.4, 0.3, 0.3, 0.35, 0.3, 0.35, 0.4, 0.3, 0.3, 0.35, 0.3, 0.35, 0.4, 0.3, 0.3, 0.35, 0.3, 0.35, 0.4, 0.3, 0.3, 0.35, 0.3, 0.35, 0.4, 0.3, 0.3, 0.35, 0.3, 0.35, 0.4, 0.3, 0.3, 0.35, 0.3, 0.35, 0.4, 0.3, 0.3, 0.35, 0.3, 0.35, 0.4, 0.3, 0.3, 0.35, 0.3, 0.35, 0.4, 0.3, 0.3, 0.35, 0.3, 0.35, 0.4, 0.3, 0.3, 0.35, 0.3, 0.35, 0.4, 0.3, 0.3, 0.35, 0.3, 0.35, 0.4, 0.3, 0.3, 0.35, 0.3, 0.35, 0.4, 0.8, 0.3, 0.85, 0.3, 0.85, 0.4, 0.8, 0.3, 0.85, 0.3, 0.85, 0.4, 0.8, 0.3, 0.85, 0.3, 0.85, 0.4, 0.8, 0.3, 0.85, 0.3, 0.85, 0.4, 0.8, 0.3, 0.85, 0.3, 0.85, 0.4, 0.8, 0.3, 0.85, 0.3, 0.85, 0.4, 0.8, 0.3, 0.85, 0.3, 0.85, 0.4, 0.8, 0.3, 0.85, 0.3, 0.85, 0.4, 0.8, 0.3, 0.85, 0.3, 0.85, 0.4, 0.8, 0.3, 0.85, 0.3, 0.85, 0.4, 0.8, 0.3, 0.85, 0.3, 0.85, 0.4, 0.8, 0.3, 0.85, 0.3, 0.85, 0.4])
_ca = me_pq0000.color_attributes.new('Attribute', 'BYTE_COLOR', 'CORNER')
_ca.data.foreach_set('color', [0.04519, 0.04519, 0.04519, 1.0, 0.04519, 0.04519, 0.04519, 1.0, 0.04519, 0.04519, 0.04519, 1.0, 0.04519, 0.04519, 0.04519, 1.0, 0.04519, 0.04519, 0.04519, 1.0, 0.04519, 0.04519, 0.04519, 1.0, 0.04519, 0.04519, 0.04519, 1.0, 0.04519, 0.04519, 0.04519, 1.0, 0.04519, 0.04519, 0.04519, 1.0, 0.04519, 0.04519, 0.04519, 1.0, 0.04519, 0.04519, 0.04519, 1.0, 0.04519, 0.04519, 0.04519, 1.0, 0.04519, 0.04519, 0.04519, 1.0, 0.04519, 0.04519, 0.04519, 1.0, 0.04519, 0.04519, 0.04519, 1.0, 0.04519, 0.04519, 0.04519, 1.0, 0.04519, 0.04519, 0.04519, 1.0, 0.04519, 0.04519, 0.04519, 1.0, 0.0331, 0.0331, 0.0331, 1.0, 0.0331, 0.0331, 0.0331, 1.0, 0.0331, 0.0331, 0.0331, 1.0, 0.0331, 0.0331, 0.0331, 1.0, 0.0331, 0.0331, 0.0331, 1.0, 0.0331, 0.0331, 0.0331, 1.0, 0.0331, 0.0331, 0.0331, 1.0, 0.0331, 0.0331, 0.0331, 1.0, 0.0331, 0.0331, 0.0331, 1.0, 0.0331, 0.0331, 0.0331, 1.0, 0.0331, 0.0331, 0.0331, 1.0, 0.0331, 0.0331, 0.0331, 1.0, 0.0331, 0.0331, 0.0331, 1.0, 0.0331, 0.0331, 0.0331, 1.0, 0.0331, 0.0331, 0.0331, 1.0, 0.0331, 0.0331, 0.0331, 1.0, 0.0331, 0.0331, 0.0331, 1.0, 0.0331, 0.0331, 0.0331, 1.0, 0.0331, 0.0331, 0.0331, 1.0, 0.0331, 0.0331, 0.0331, 1.0, 0.0331, 0.0331, 0.0331, 1.0, 0.0331, 0.0331, 0.0331, 1.0, 0.0331, 0.0331, 0.0331, 1.0, 0.0331, 0.0331, 0.0331, 1.0, 0.0331, 0.0331, 0.0331, 1.0, 0.0331, 0.0331, 0.0331, 1.0, 0.0331, 0.0331, 0.0331, 1.0, 0.0331, 0.0331, 0.0331, 1.0, 0.0331, 0.0331, 0.0331, 1.0, 0.0331, 0.0331, 0.0331, 1.0, 0.0331, 0.0331, 0.0331, 1.0, 0.0331, 0.0331, 0.0331, 1.0, 0.0331, 0.0331, 0.0331, 1.0, 0.0331, 0.0331, 0.0331, 1.0, 0.0331, 0.0331, 0.0331, 1.0, 0.0331, 0.0331, 0.0331, 1.0, 0.0331, 0.0331, 0.0331, 1.0, 0.0331, 0.0331, 0.0331, 1.0, 0.0331, 0.0331, 0.0331, 1.0, 0.0331, 0.0331, 0.0331, 1.0, 0.0331, 0.0331, 0.0331, 1.0, 0.0331, 0.0331, 0.0331, 1.0, 0.0331, 0.0331, 0.0331, 1.0, 0.0331, 0.0331, 0.0331, 1.0, 0.0331, 0.0331, 0.0331, 1.0, 0.0331, 0.0331, 0.0331, 1.0, 0.0331, 0.0331, 0.0331, 1.0, 0.0331, 0.0331, 0.0331, 1.0, 0.0331, 0.0331, 0.0331, 1.0, 0.0331, 0.0331, 0.0331, 1.0, 0.0331, 0.0331, 0.0331, 1.0, 0.0331, 0.0331, 0.0331, 1.0, 0.0331, 0.0331, 0.0331, 1.0, 0.0331, 0.0331, 0.0331, 1.0, 0.0331, 0.0331, 0.0331, 1.0, 0.0331, 0.0331, 0.0331, 1.0, 0.0331, 0.0331, 0.0331, 1.0, 0.0331, 0.0331, 0.0331, 1.0, 0.0331, 0.0331, 0.0331, 1.0, 0.0331, 0.0331, 0.0331, 1.0, 0.0331, 0.0331, 0.0331, 1.0, 0.0331, 0.0331, 0.0331, 1.0, 0.0331, 0.0331, 0.0331, 1.0, 0.0331, 0.0331, 0.0331, 1.0, 0.0331, 0.0331, 0.0331, 1.0, 0.0331, 0.0331, 0.0331, 1.0, 0.0331, 0.0331, 0.0331, 1.0, 0.0331, 0.0331, 0.0331, 1.0, 0.0331, 0.0331, 0.0331, 1.0, 0.0331, 0.0331, 0.0331, 1.0, 0.0331, 0.0331, 0.0331, 1.0, 0.0331, 0.0331, 0.0331, 1.0, 0.0331, 0.0331, 0.0331, 1.0, 0.0331, 0.0331, 0.0331, 1.0, 0.0331, 0.0331, 0.0331, 1.0, 0.0331, 0.0331, 0.0331, 1.0, 0.0331, 0.0331, 0.0331, 1.0, 0.0331, 0.0331, 0.0331, 1.0, 0.0331, 0.0331, 0.0331, 1.0, 0.0331, 0.0331, 0.0331, 1.0, 0.0331, 0.0331, 0.0331, 1.0, 0.0331, 0.0331, 0.0331, 1.0, 0.0331, 0.0331, 0.0331, 1.0, 0.0331, 0.0331, 0.0331, 1.0, 0.0331, 0.0331, 0.0331, 1.0, 0.0331, 0.0331, 0.0331, 1.0, 0.0331, 0.0331, 0.0331, 1.0, 0.0331, 0.0331, 0.0331, 1.0, 0.0331, 0.0331, 0.0331, 1.0, 0.0331, 0.0331, 0.0331, 1.0, 0.0331, 0.0331, 0.0331, 1.0, 0.0331, 0.0331, 0.0331, 1.0, 0.0331, 0.0331, 0.0331, 1.0, 0.0331, 0.0331, 0.0331, 1.0, 0.0331, 0.0331, 0.0331, 1.0, 0.0331, 0.0331, 0.0331, 1.0, 0.0331, 0.0331, 0.0331, 1.0, 0.0331, 0.0331, 0.0331, 1.0, 0.0331, 0.0331, 0.0331, 1.0, 0.0331, 0.0331, 0.0331, 1.0, 0.0331, 0.0331, 0.0331, 1.0, 0.0331, 0.0331, 0.0331, 1.0, 0.0331, 0.0331, 0.0331, 1.0, 0.0331, 0.0331, 0.0331, 1.0, 0.0331, 0.0331, 0.0331, 1.0, 0.0331, 0.0331, 0.0331, 1.0, 0.0331, 0.0331, 0.0331, 1.0, 0.0331, 0.0331, 0.0331, 1.0, 0.0331, 0.0331, 0.0331, 1.0, 0.0331, 0.0331, 0.0331, 1.0, 0.0331, 0.0331, 0.0331, 1.0, 0.0331, 0.0331, 0.0331, 1.0, 0.0331, 0.0331, 0.0331, 1.0, 0.0331, 0.0331, 0.0331, 1.0, 0.0331, 0.0331, 0.0331, 1.0, 0.0331, 0.0331, 0.0331, 1.0, 0.0331, 0.0331, 0.0331, 1.0, 0.0331, 0.0331, 0.0331, 1.0, 0.0331, 0.0331, 0.0331, 1.0, 0.0331, 0.0331, 0.0331, 1.0, 0.0331, 0.0331, 0.0331, 1.0, 0.0331, 0.0331, 0.0331, 1.0, 0.0331, 0.0331, 0.0331, 1.0, 0.0331, 0.0331, 0.0331, 1.0, 0.0331, 0.0331, 0.0331, 1.0, 0.0331, 0.0331, 0.0331, 1.0, 0.0331, 0.0331, 0.0331, 1.0, 0.0331, 0.0331, 0.0331, 1.0, 0.0331, 0.0331, 0.0331, 1.0, 0.0331, 0.0331, 0.0331, 1.0, 0.0331, 0.0331, 0.0331, 1.0, 0.0331, 0.0331, 0.0331, 1.0, 0.0331, 0.0331, 0.0331, 1.0, 0.0331, 0.0331, 0.0331, 1.0, 0.0331, 0.0331, 0.0331, 1.0, 0.0331, 0.0331, 0.0331, 1.0, 0.0331, 0.0331, 0.0331, 1.0, 0.0331, 0.0331, 0.0331, 1.0, 0.0331, 0.0331, 0.0331, 1.0, 0.0331, 0.0331, 0.0331, 1.0, 0.0331, 0.0331, 0.0331, 1.0, 0.0331, 0.0331, 0.0331, 1.0, 0.0331, 0.0331, 0.0331, 1.0, 0.0331, 0.0331, 0.0331, 1.0, 0.0331, 0.0331, 0.0331, 1.0, 0.0331, 0.0331, 0.0331, 1.0, 0.0331, 0.0331, 0.0331, 1.0, 0.0331, 0.0331, 0.0331, 1.0, 0.0331, 0.0331, 0.0331, 1.0, 0.0331, 0.0331, 0.0331, 1.0, 0.0331, 0.0331, 0.0331, 1.0, 0.0331, 0.0331, 0.0331, 1.0, 0.0331, 0.0331, 0.0331, 1.0, 0.0331, 0.0331, 0.0331, 1.0, 0.0331, 0.0331, 0.0331, 1.0, 0.0331, 0.0331, 0.0331, 1.0, 0.0331, 0.0331, 0.0331, 1.0, 0.0331, 0.0331, 0.0331, 1.0, 0.0331, 0.0331, 0.0331, 1.0, 0.0331, 0.0331, 0.0331, 1.0, 0.0331, 0.0331, 0.0331, 1.0, 0.0331, 0.0331, 0.0331, 1.0, 0.0331, 0.0331, 0.0331, 1.0, 0.0331, 0.0331, 0.0331, 1.0, 0.0331, 0.0331, 0.0331, 1.0, 0.0331, 0.0331, 0.0331, 1.0, 0.0331, 0.0331, 0.0331, 1.0, 0.0331, 0.0331, 0.0331, 1.0, 0.0331, 0.0331, 0.0331, 1.0, 0.0331, 0.0331, 0.0331, 1.0, 0.0331, 0.0331, 0.0331, 1.0, 0.0331, 0.0331, 0.0331, 1.0, 0.0331, 0.0331, 0.0331, 1.0, 0.0331, 0.0331, 0.0331, 1.0, 0.0331, 0.0331, 0.0331, 1.0, 0.0331, 0.0331, 0.0331, 1.0, 0.0331, 0.0331, 0.0331, 1.0, 0.0331, 0.0331, 0.0331, 1.0, 0.0331, 0.0331, 0.0331, 1.0, 0.0331, 0.0331, 0.0331, 1.0, 0.0331, 0.0331, 0.0331, 1.0, 0.0331, 0.0331, 0.0331, 1.0, 0.0331, 0.0331, 0.0331, 1.0, 0.0331, 0.0331, 0.0331, 1.0, 0.0331, 0.0331, 0.0331, 1.0, 0.0331, 0.0331, 0.0331, 1.0, 0.0331, 0.0331, 0.0331, 1.0, 0.0331, 0.0331, 0.0331, 1.0, 0.0331, 0.0331, 0.0331, 1.0, 0.0331, 0.0331, 0.0331, 1.0, 0.0331, 0.0331, 0.0331, 1.0, 0.0331, 0.0331, 0.0331, 1.0, 0.0331, 0.0331, 0.0331, 1.0, 0.0331, 0.0331, 0.0331, 1.0, 0.0331, 0.0331, 0.0331, 1.0, 0.0331, 0.0331, 0.0331, 1.0, 0.0331, 0.0331, 0.0331, 1.0, 0.0331, 0.0331, 0.0331, 1.0, 0.0331, 0.0331, 0.0331, 1.0, 0.0331, 0.0331, 0.0331, 1.0, 0.0331, 0.0331, 0.0331, 1.0, 0.0331, 0.0331, 0.0331, 1.0, 0.0331, 0.0331, 0.0331, 1.0, 0.0331, 0.0331, 0.0331, 1.0, 0.0331, 0.0331, 0.0331, 1.0, 0.0331, 0.0331, 0.0331, 1.0, 0.0331, 0.0331, 0.0331, 1.0, 0.0331, 0.0331, 0.0331, 1.0, 0.0331, 0.0331, 0.0331, 1.0, 0.0331, 0.0331, 0.0331, 1.0, 0.0331, 0.0331, 0.0331, 1.0, 0.0331, 0.0331, 0.0331, 1.0, 0.0331, 0.0331, 0.0331, 1.0, 0.0331, 0.0331, 0.0331, 1.0, 0.0331, 0.0331, 0.0331, 1.0, 0.0331, 0.0331, 0.0331, 1.0, 0.0331, 0.0331, 0.0331, 1.0, 0.0331, 0.0331, 0.0331, 1.0, 0.0331, 0.0331, 0.0331, 1.0, 0.0331, 0.0331, 0.0331, 1.0, 0.0331, 0.0331, 0.0331, 1.0, 0.0331, 0.0331, 0.0331, 1.0, 0.0331, 0.0331, 0.0331, 1.0, 0.0331, 0.0331, 0.0331, 1.0, 0.0331, 0.0331, 0.0331, 1.0, 0.0331, 0.0331, 0.0331, 1.0, 0.0331, 0.0331, 0.0331, 1.0, 0.0331, 0.0331, 0.0331, 1.0, 0.0331, 0.0331, 0.0331, 1.0, 0.0331, 0.0331, 0.0331, 1.0, 0.0331, 0.0331, 0.0331, 1.0, 0.0331, 0.0331, 0.0331, 1.0, 0.0331, 0.0331, 0.0331, 1.0, 0.0331, 0.0331, 0.0331, 1.0, 0.0331, 0.0331, 0.0331, 1.0, 0.0331, 0.0331, 0.0331, 1.0, 0.0331, 0.0331, 0.0331, 1.0, 0.0331, 0.0331, 0.0331, 1.0, 0.0331, 0.0331, 0.0331, 1.0, 0.0331, 0.0331, 0.0331, 1.0, 0.0331, 0.0331, 0.0331, 1.0, 0.0331, 0.0331, 0.0331, 1.0, 0.0331, 0.0331, 0.0331, 1.0, 0.0331, 0.0331, 0.0331, 1.0, 0.0331, 0.0331, 0.0331, 1.0, 0.0331, 0.0331, 0.0331, 1.0, 0.0331, 0.0331, 0.0331, 1.0, 0.0331, 0.0331, 0.0331, 1.0, 0.0331, 0.0331, 0.0331, 1.0, 0.0331, 0.0331, 0.0331, 1.0, 0.0331, 0.0331, 0.0331, 1.0, 0.0331, 0.0331, 0.0331, 1.0, 0.0331, 0.0331, 0.0331, 1.0, 0.0331, 0.0331, 0.0331, 1.0, 0.0331, 0.0331, 0.0331, 1.0, 0.0331, 0.0331, 0.0331, 1.0, 0.0331, 0.0331, 0.0331, 1.0, 0.0331, 0.0331, 0.0331, 1.0, 0.0331, 0.0331, 0.0331, 1.0, 0.0331, 0.0331, 0.0331, 1.0, 0.0331, 0.0331, 0.0331, 1.0, 0.0331, 0.0331, 0.0331, 1.0, 0.0331, 0.0331, 0.0331, 1.0, 0.0331, 0.0331, 0.0331, 1.0, 0.0331, 0.0331, 0.0331, 1.0, 0.0331, 0.0331, 0.0331, 1.0, 0.0331, 0.0331, 0.0331, 1.0, 0.0331, 0.0331, 0.0331, 1.0, 0.0331, 0.0331, 0.0331, 1.0, 0.0331, 0.0331, 0.0331, 1.0, 0.0331, 0.0331, 0.0331, 1.0, 0.0331, 0.0331, 0.0331, 1.0, 0.0331, 0.0331, 0.0331, 1.0, 0.0331, 0.0331, 0.0331, 1.0, 0.0331, 0.0331, 0.0331, 1.0, 0.0331, 0.0331, 0.0331, 1.0, 0.0331, 0.0331, 0.0331, 1.0, 0.0331, 0.0331, 0.0331, 1.0, 0.0331, 0.0331, 0.0331, 1.0, 0.0331, 0.0331, 0.0331, 1.0, 0.0331, 0.0331, 0.0331, 1.0, 0.0331, 0.0331, 0.0331, 1.0, 0.0331, 0.0331, 0.0331, 1.0, 0.0331, 0.0331, 0.0331, 1.0, 0.0331, 0.0331, 0.0331, 1.0, 0.0331, 0.0331, 0.0331, 1.0, 0.0331, 0.0331, 0.0331, 1.0, 0.0331, 0.0331, 0.0331, 1.0, 0.0331, 0.0331, 0.0331, 1.0, 0.0331, 0.0331, 0.0331, 1.0, 0.0331, 0.0331, 0.0331, 1.0, 0.0331, 0.0331, 0.0331, 1.0, 0.0331, 0.0331, 0.0331, 1.0, 0.0331, 0.0331, 0.0331, 1.0, 0.0331, 0.0331, 0.0331, 1.0, 0.0331, 0.0331, 0.0331, 1.0, 0.0331, 0.0331, 0.0331, 1.0, 0.0331, 0.0331, 0.0331, 1.0, 0.0331, 0.0331, 0.0331, 1.0, 0.0331, 0.0331, 0.0331, 1.0, 0.0331, 0.0331, 0.0331, 1.0, 0.0331, 0.0331, 0.0331, 1.0, 0.0331, 0.0331, 0.0331, 1.0, 0.0331, 0.0331, 0.0331, 1.0, 0.0331, 0.0331, 0.0331, 1.0, 0.0331, 0.0331, 0.0331, 1.0, 0.0331, 0.0331, 0.0331, 1.0, 0.0331, 0.0331, 0.0331, 1.0, 0.0331, 0.0331, 0.0331, 1.0, 0.0331, 0.0331, 0.0331, 1.0, 0.0331, 0.0331, 0.0331, 1.0, 0.0331, 0.0331, 0.0331, 1.0, 0.0331, 0.0331, 0.0331, 1.0, 0.0331, 0.0331, 0.0331, 1.0, 0.0331, 0.0331, 0.0331, 1.0, 0.0331, 0.0331, 0.0331, 1.0, 0.0331, 0.0331, 0.0331, 1.0, 0.0331, 0.0331, 0.0331, 1.0, 0.0331, 0.0331, 0.0331, 1.0, 0.0331, 0.0331, 0.0331, 1.0, 0.0331, 0.0331, 0.0331, 1.0, 0.0331, 0.0331, 0.0331, 1.0, 0.0331, 0.0331, 0.0331, 1.0, 0.0331, 0.0331, 0.0331, 1.0, 0.0331, 0.0331, 0.0331, 1.0, 0.0331, 0.0331, 0.0331, 1.0, 0.0331, 0.0331, 0.0331, 1.0, 0.0331, 0.0331, 0.0331, 1.0, 0.0331, 0.0331, 0.0331, 1.0, 0.0331, 0.0331, 0.0331, 1.0, 0.0331, 0.0331, 0.0331, 1.0, 0.0331, 0.0331, 0.0331, 1.0, 0.0331, 0.0331, 0.0331, 1.0, 0.0331, 0.0331, 0.0331, 1.0, 0.0331, 0.0331, 0.0331, 1.0, 0.0331, 0.0331, 0.0331, 1.0, 0.0331, 0.0331, 0.0331, 1.0, 0.0331, 0.0331, 0.0331, 1.0, 0.0331, 0.0331, 0.0331, 1.0, 0.0331, 0.0331, 0.0331, 1.0, 0.0331, 0.0331, 0.0331, 1.0, 0.0331, 0.0331, 0.0331, 1.0, 0.0331, 0.0331, 0.0331, 1.0, 0.0331, 0.0331, 0.0331, 1.0, 0.0331, 0.0331, 0.0331, 1.0, 0.0331, 0.0331, 0.0331, 1.0, 0.0331, 0.0331, 0.0331, 1.0, 0.0331, 0.0331, 0.0331, 1.0, 0.0331, 0.0331, 0.0331, 1.0, 0.0331, 0.0331, 0.0331, 1.0, 0.0331, 0.0331, 0.0331, 1.0, 0.0331, 0.0331, 0.0331, 1.0, 0.0331, 0.0331, 0.0331, 1.0, 0.0331, 0.0331, 0.0331, 1.0, 0.0331, 0.0331, 0.0331, 1.0, 0.0331, 0.0331, 0.0331, 1.0, 0.0331, 0.0331, 0.0331, 1.0, 0.0331, 0.0331, 0.0331, 1.0, 0.0331, 0.0331, 0.0331, 1.0, 0.0331, 0.0331, 0.0331, 1.0, 0.0331, 0.0331, 0.0331, 1.0, 0.0331, 0.0331, 0.0331, 1.0, 0.0331, 0.0331, 0.0331, 1.0, 0.0331, 0.0331, 0.0331, 1.0, 0.0331, 0.0331, 0.0331, 1.0, 0.0331, 0.0331, 0.0331, 1.0, 0.0331, 0.0331, 0.0331, 1.0, 0.0331, 0.0331, 0.0331, 1.0, 0.0331, 0.0331, 0.0331, 1.0, 0.0331, 0.0331, 0.0331, 1.0, 0.0331, 0.0331, 0.0331, 1.0, 0.0331, 0.0331, 0.0331, 1.0, 0.0331, 0.0331, 0.0331, 1.0, 0.0331, 0.0331, 0.0331, 1.0, 0.0331, 0.0331, 0.0331, 1.0, 0.0331, 0.0331, 0.0331, 1.0, 0.0331, 0.0331, 0.0331, 1.0, 0.0331, 0.0331, 0.0331, 1.0, 0.0331, 0.0331, 0.0331, 1.0, 0.0331, 0.0331, 0.0331, 1.0, 0.0331, 0.0331, 0.0331, 1.0, 0.0331, 0.0331, 0.0331, 1.0, 0.0331, 0.0331, 0.0331, 1.0, 0.0331, 0.0331, 0.0331, 1.0, 0.0331, 0.0331, 0.0331, 1.0, 0.0331, 0.0331, 0.0331, 1.0, 0.0331, 0.0331, 0.0331, 1.0, 0.0331, 0.0331, 0.0331, 1.0, 0.0331, 0.0331, 0.0331, 1.0, 0.0331, 0.0331, 0.0331, 1.0, 0.0331, 0.0331, 0.0331, 1.0, 0.0331, 0.0331, 0.0331, 1.0, 0.0331, 0.0331, 0.0331, 1.0, 0.0331, 0.0331, 0.0331, 1.0, 0.0331, 0.0331, 0.0331, 1.0, 0.0331, 0.0331, 0.0331, 1.0, 0.0331, 0.0331, 0.0331, 1.0, 0.0331, 0.0331, 0.0331, 1.0, 0.0331, 0.0331, 0.0331, 1.0, 0.0331, 0.0331, 0.0331, 1.0, 0.0331, 0.0331, 0.0331, 1.0, 0.0331, 0.0331, 0.0331, 1.0, 0.0331, 0.0331, 0.0331, 1.0, 0.0331, 0.0331, 0.0331, 1.0, 0.0331, 0.0331, 0.0331, 1.0, 0.0331, 0.0331, 0.0331, 1.0, 0.0331, 0.0331, 0.0331, 1.0, 0.0331, 0.0331, 0.0331, 1.0, 0.0331, 0.0331, 0.0331, 1.0, 0.0331, 0.0331, 0.0331, 1.0, 0.0331, 0.0331, 0.0331, 1.0, 0.0331, 0.0331, 0.0331, 1.0, 0.0331, 0.0331, 0.0331, 1.0, 0.0331, 0.0331, 0.0331, 1.0, 0.0331, 0.0331, 0.0331, 1.0, 0.0331, 0.0331, 0.0331, 1.0, 0.0331, 0.0331, 0.0331, 1.0, 0.0331, 0.0331, 0.0331, 1.0, 0.0331, 0.0331, 0.0331, 1.0, 0.0331, 0.0331, 0.0331, 1.0, 0.0331, 0.0331, 0.0331, 1.0, 0.0331, 0.0331, 0.0331, 1.0, 0.0331, 0.0331, 0.0331, 1.0, 0.0331, 0.0331, 0.0331, 1.0, 0.0331, 0.0331, 0.0331, 1.0, 0.0331, 0.0331, 0.0331, 1.0, 0.0331, 0.0331, 0.0331, 1.0, 0.0331, 0.0331, 0.0331, 1.0, 0.0331, 0.0331, 0.0331, 1.0, 0.0331, 0.0331, 0.0331, 1.0, 0.0331, 0.0331, 0.0331, 1.0, 0.0331, 0.0331, 0.0331, 1.0, 0.0331, 0.0331, 0.0331, 1.0, 0.0331, 0.0331, 0.0331, 1.0, 0.0331, 0.0331, 0.0331, 1.0, 0.0331, 0.0331, 0.0331, 1.0, 0.0331, 0.0331, 0.0331, 1.0, 0.0331, 0.0331, 0.0331, 1.0, 0.0331, 0.0331, 0.0331, 1.0, 0.0331, 0.0331, 0.0331, 1.0, 0.0331, 0.0331, 0.0331, 1.0, 0.0331, 0.0331, 0.0331, 1.0, 0.0331, 0.0331, 0.0331, 1.0, 0.0331, 0.0331, 0.0331, 1.0, 0.0331, 0.0331, 0.0331, 1.0, 0.0331, 0.0331, 0.0331, 1.0, 0.0331, 0.0331, 0.0331, 1.0, 0.0331, 0.0331, 0.0331, 1.0, 0.0331, 0.0331, 0.0331, 1.0, 0.0331, 0.0331, 0.0331, 1.0, 0.0331, 0.0331, 0.0331, 1.0, 0.0331, 0.0331, 0.0331, 1.0, 0.0331, 0.0331, 0.0331, 1.0, 0.0331, 0.0331, 0.0331, 1.0, 0.0331, 0.0331, 0.0331, 1.0, 0.0331, 0.0331, 0.0331, 1.0, 0.0331, 0.0331, 0.0331, 1.0, 0.0331, 0.0331, 0.0331, 1.0, 0.0331, 0.0331, 0.0331, 1.0, 0.0331, 0.0331, 0.0331, 1.0, 0.0331, 0.0331, 0.0331, 1.0, 0.0331, 0.0331, 0.0331, 1.0, 0.0331, 0.0331, 0.0331, 1.0, 0.0331, 0.0331, 0.0331, 1.0, 0.0331, 0.0331, 0.0331, 1.0, 0.0331, 0.0331, 0.0331, 1.0, 0.0331, 0.0331, 0.0331, 1.0, 0.0331, 0.0331, 0.0331, 1.0, 0.0331, 0.0331, 0.0331, 1.0, 0.0331, 0.0331, 0.0331, 1.0, 0.0331, 0.0331, 0.0331, 1.0, 0.0331, 0.0331, 0.0331, 1.0, 0.0331, 0.0331, 0.0331, 1.0, 0.0331, 0.0331, 0.0331, 1.0, 0.0331, 0.0331, 0.0331, 1.0, 0.0331, 0.0331, 0.0331, 1.0, 0.0331, 0.0331, 0.0331, 1.0, 0.0331, 0.0331, 0.0331, 1.0, 0.0331, 0.0331, 0.0331, 1.0, 0.0331, 0.0331, 0.0331, 1.0, 0.0331, 0.0331, 0.0331, 1.0, 0.0331, 0.0331, 0.0331, 1.0, 0.0331, 0.0331, 0.0331, 1.0, 0.0331, 0.0331, 0.0331, 1.0, 0.0331, 0.0331, 0.0331, 1.0, 0.0331, 0.0331, 0.0331, 1.0, 0.0331, 0.0331, 0.0331, 1.0, 0.0331, 0.0331, 0.0331, 1.0, 0.0331, 0.0331, 0.0331, 1.0, 0.0331, 0.0331, 0.0331, 1.0, 0.0331, 0.0331, 0.0331, 1.0, 0.0331, 0.0331, 0.0331, 1.0, 0.0331, 0.0331, 0.0331, 1.0, 0.0331, 0.0331, 0.0331, 1.0, 0.0331, 0.0331, 0.0331, 1.0, 0.0331, 0.0331, 0.0331, 1.0, 0.0331, 0.0331, 0.0331, 1.0, 0.0331, 0.0331, 0.0331, 1.0, 0.0331, 0.0331, 0.0331, 1.0, 0.0331, 0.0331, 0.0331, 1.0, 0.0331, 0.0331, 0.0331, 1.0, 0.0331, 0.0331, 0.0331, 1.0, 0.0331, 0.0331, 0.0331, 1.0, 0.0331, 0.0331, 0.0331, 1.0, 0.0331, 0.0331, 0.0331, 1.0, 0.0331, 0.0331, 0.0331, 1.0, 0.0331, 0.0331, 0.0331, 1.0, 0.0331, 0.0331, 0.0331, 1.0, 0.0331, 0.0331, 0.0331, 1.0, 0.0331, 0.0331, 0.0331, 1.0, 0.0331, 0.0331, 0.0331, 1.0, 0.0331, 0.0331, 0.0331, 1.0, 0.0331, 0.0331, 0.0331, 1.0, 0.0331, 0.0331, 0.0331, 1.0, 0.0331, 0.0331, 0.0331, 1.0, 0.0331, 0.0331, 0.0331, 1.0, 0.0331, 0.0331, 0.0331, 1.0, 0.0331, 0.0331, 0.0331, 1.0, 0.0331, 0.0331, 0.0331, 1.0, 0.0331, 0.0331, 0.0331, 1.0, 0.0331, 0.0331, 0.0331, 1.0, 0.0331, 0.0331, 0.0331, 1.0, 0.0331, 0.0331, 0.0331, 1.0, 0.0331, 0.0331, 0.0331, 1.0, 0.0331, 0.0331, 0.0331, 1.0, 0.0331, 0.0331, 0.0331, 1.0, 0.0331, 0.0331, 0.0331, 1.0, 0.0331, 0.0331, 0.0331, 1.0, 0.0331, 0.0331, 0.0331, 1.0, 0.0331, 0.0331, 0.0331, 1.0, 0.0331, 0.0331, 0.0331, 1.0, 0.0331, 0.0331, 0.0331, 1.0, 0.0331, 0.0331, 0.0331, 1.0, 0.0331, 0.0331, 0.0331, 1.0, 0.0331, 0.0331, 0.0331, 1.0, 0.0331, 0.0331, 0.0331, 1.0, 0.0331, 0.0331, 0.0331, 1.0, 0.0331, 0.0331, 0.0331, 1.0, 0.0331, 0.0331, 0.0331, 1.0, 0.0331, 0.0331, 0.0331, 1.0, 0.0331, 0.0331, 0.0331, 1.0, 0.0331, 0.0331, 0.0331, 1.0, 0.0331, 0.0331, 0.0331, 1.0, 0.0331, 0.0331, 0.0331, 1.0, 0.0331, 0.0331, 0.0331, 1.0, 0.0331, 0.0331, 0.0331, 1.0, 0.0331, 0.0331, 0.0331, 1.0, 0.0331, 0.0331, 0.0331, 1.0, 0.0331, 0.0331, 0.0331, 1.0, 0.0331, 0.0331, 0.0331, 1.0, 0.0331, 0.0331, 0.0331, 1.0, 0.0331, 0.0331, 0.0331, 1.0, 0.0331, 0.0331, 0.0331, 1.0, 0.0331, 0.0331, 0.0331, 1.0, 0.0331, 0.0331, 0.0331, 1.0, 0.0331, 0.0331, 0.0331, 1.0, 0.0331, 0.0331, 0.0331, 1.0, 0.0331, 0.0331, 0.0331, 1.0, 0.0331, 0.0331, 0.0331, 1.0, 0.0331, 0.0331, 0.0331, 1.0, 0.0331, 0.0331, 0.0331, 1.0, 0.0331, 0.0331, 0.0331, 1.0, 0.0331, 0.0331, 0.0331, 1.0, 0.0331, 0.0331, 0.0331, 1.0, 0.0331, 0.0331, 0.0331, 1.0, 0.0331, 0.0331, 0.0331, 1.0, 0.0331, 0.0331, 0.0331, 1.0, 0.0331, 0.0331, 0.0331, 1.0, 0.0331, 0.0331, 0.0331, 1.0, 0.0331, 0.0331, 0.0331, 1.0, 0.0331, 0.0331, 0.0331, 1.0, 0.0331, 0.0331, 0.0331, 1.0, 0.0331, 0.0331, 0.0331, 1.0, 0.0331, 0.0331, 0.0331, 1.0, 0.0331, 0.0331, 0.0331, 1.0, 0.0331, 0.0331, 0.0331, 1.0, 0.0331, 0.0331, 0.0331, 1.0, 0.0331, 0.0331, 0.0331, 1.0, 0.0331, 0.0331, 0.0331, 1.0, 0.0331, 0.0331, 0.0331, 1.0, 0.0331, 0.0331, 0.0331, 1.0, 0.0331, 0.0331, 0.0331, 1.0, 0.0331, 0.0331, 0.0331, 1.0, 0.0331, 0.0331, 0.0331, 1.0, 0.0331, 0.0331, 0.0331, 1.0, 0.0331, 0.0331, 0.0331, 1.0, 0.0331, 0.0331, 0.0331, 1.0, 0.0331, 0.0331, 0.0331, 1.0, 0.0331, 0.0331, 0.0331, 1.0, 0.0331, 0.0331, 0.0331, 1.0, 0.0331, 0.0331, 0.0331, 1.0, 0.0331, 0.0331, 0.0331, 1.0, 0.0331, 0.0331, 0.0331, 1.0, 0.0331, 0.0331, 0.0331, 1.0, 0.0331, 0.0331, 0.0331, 1.0, 0.0331, 0.0331, 0.0331, 1.0, 0.0331, 0.0331, 0.0331, 1.0, 0.0331, 0.0331, 0.0331, 1.0, 0.0331, 0.0331, 0.0331, 1.0, 0.0331, 0.0331, 0.0331, 1.0, 0.0331, 0.0331, 0.0331, 1.0, 0.0331, 0.0331, 0.0331, 1.0, 0.0331, 0.0331, 0.0331, 1.0, 0.0331, 0.0331, 0.0331, 1.0, 0.0331, 0.0331, 0.0331, 1.0, 0.0331, 0.0331, 0.0331, 1.0, 0.0331, 0.0331, 0.0331, 1.0, 0.0331, 0.0331, 0.0331, 1.0, 0.0331, 0.0331, 0.0331, 1.0, 0.0331, 0.0331, 0.0331, 1.0, 0.0331, 0.0331, 0.0331, 1.0, 0.0331, 0.0331, 0.0331, 1.0, 0.0331, 0.0331, 0.0331, 1.0, 0.0331, 0.0331, 0.0331, 1.0, 0.0331, 0.0331, 0.0331, 1.0, 0.0331, 0.0331, 0.0331, 1.0, 0.0331, 0.0331, 0.0331, 1.0, 0.0331, 0.0331, 0.0331, 1.0, 0.0331, 0.0331, 0.0331, 1.0, 0.0331, 0.0331, 0.0331, 1.0, 0.0331, 0.0331, 0.0331, 1.0, 0.0331, 0.0331, 0.0331, 1.0, 0.0331, 0.0331, 0.0331, 1.0, 0.0331, 0.0331, 0.0331, 1.0, 0.0331, 0.0331, 0.0331, 1.0, 0.0331, 0.0331, 0.0331, 1.0, 0.0331, 0.0331, 0.0331, 1.0, 0.0331, 0.0331, 0.0331, 1.0, 0.0331, 0.0331, 0.0331, 1.0, 0.0331, 0.0331, 0.0331, 1.0, 0.0331, 0.0331, 0.0331, 1.0, 0.0331, 0.0331, 0.0331, 1.0, 0.0331, 0.0331, 0.0331, 1.0, 0.0331, 0.0331, 0.0331, 1.0, 0.0331, 0.0331, 0.0331, 1.0, 0.0331, 0.0331, 0.0331, 1.0, 0.0331, 0.0331, 0.0331, 1.0, 0.0331, 0.0331, 0.0331, 1.0, 0.0331, 0.0331, 0.0331, 1.0, 0.0331, 0.0331, 0.0331, 1.0, 0.0331, 0.0331, 0.0331, 1.0, 0.0331, 0.0331, 0.0331, 1.0, 0.0331, 0.0331, 0.0331, 1.0, 0.0331, 0.0331, 0.0331, 1.0, 0.0331, 0.0331, 0.0331, 1.0, 0.0331, 0.0331, 0.0331, 1.0, 0.0331, 0.0331, 0.0331, 1.0, 0.0331, 0.0331, 0.0331, 1.0, 0.0331, 0.0331, 0.0331, 1.0, 0.0331, 0.0331, 0.0331, 1.0, 0.0331, 0.0331, 0.0331, 1.0, 0.0331, 0.0331, 0.0331, 1.0, 0.0331, 0.0331, 0.0331, 1.0, 0.0331, 0.0331, 0.0331, 1.0, 0.0331, 0.0331, 0.0331, 1.0, 0.0331, 0.0331, 0.0331, 1.0, 0.0331, 0.0331, 0.0331, 1.0, 0.0331, 0.0331, 0.0331, 1.0, 0.0331, 0.0331, 0.0331, 1.0, 0.0331, 0.0331, 0.0331, 1.0, 0.0331, 0.0331, 0.0331, 1.0, 0.0331, 0.0331, 0.0331, 1.0, 0.0331, 0.0331, 0.0331, 1.0, 0.0331, 0.0331, 0.0331, 1.0, 0.0331, 0.0331, 0.0331, 1.0, 0.0331, 0.0331, 0.0331, 1.0, 0.0331, 0.0331, 0.0331, 1.0, 0.0331, 0.0331, 0.0331, 1.0, 0.0331, 0.0331, 0.0331, 1.0, 0.0331, 0.0331, 0.0331, 1.0, 0.0331, 0.0331, 0.0331, 1.0, 0.0331, 0.0331, 0.0331, 1.0, 0.0331, 0.0331, 0.0331, 1.0, 0.0331, 0.0331, 0.0331, 1.0, 0.0331, 0.0331, 0.0331, 1.0, 0.0331, 0.0331, 0.0331, 1.0, 0.0331, 0.0331, 0.0331, 1.0, 0.0331, 0.0331, 0.0331, 1.0, 0.0331, 0.0331, 0.0331, 1.0, 0.0331, 0.0331, 0.0331, 1.0, 0.0331, 0.0331, 0.0331, 1.0, 0.0331, 0.0331, 0.0331, 1.0, 0.0331, 0.0331, 0.0331, 1.0, 0.0331, 0.0331, 0.0331, 1.0, 0.0331, 0.0331, 0.0331, 1.0, 0.0331, 0.0331, 0.0331, 1.0, 0.0331, 0.0331, 0.0331, 1.0, 0.0331, 0.0331, 0.0331, 1.0, 0.0331, 0.0331, 0.0331, 1.0, 0.0331, 0.0331, 0.0331, 1.0, 0.04519, 0.04519, 0.04519, 1.0, 0.04519, 0.04519, 0.04519, 1.0, 0.04519, 0.04519, 0.04519, 1.0, 0.04519, 0.04519, 0.04519, 1.0, 0.04519, 0.04519, 0.04519, 1.0, 0.04519, 0.04519, 0.04519, 1.0, 0.04519, 0.04519, 0.04519, 1.0, 0.04519, 0.04519, 0.04519, 1.0, 0.04519, 0.04519, 0.04519, 1.0, 0.04519, 0.04519, 0.04519, 1.0, 0.04519, 0.04519, 0.04519, 1.0, 0.04519, 0.04519, 0.04519, 1.0, 0.04519, 0.04519, 0.04519, 1.0, 0.04519, 0.04519, 0.04519, 1.0, 0.04519, 0.04519, 0.04519, 1.0, 0.04519, 0.04519, 0.04519, 1.0, 0.04519, 0.04519, 0.04519, 1.0, 0.04519, 0.04519, 0.04519, 1.0, 0.04519, 0.04519, 0.04519, 1.0, 0.04519, 0.04519, 0.04519, 1.0, 0.04519, 0.04519, 0.04519, 1.0, 0.04519, 0.04519, 0.04519, 1.0, 0.04519, 0.04519, 0.04519, 1.0, 0.04519, 0.04519, 0.04519, 1.0, 0.04519, 0.04519, 0.04519, 1.0, 0.04519, 0.04519, 0.04519, 1.0, 0.04519, 0.04519, 0.04519, 1.0, 0.04519, 0.04519, 0.04519, 1.0, 0.04519, 0.04519, 0.04519, 1.0, 0.04519, 0.04519, 0.04519, 1.0, 0.04519, 0.04519, 0.04519, 1.0, 0.04519, 0.04519, 0.04519, 1.0, 0.04519, 0.04519, 0.04519, 1.0, 0.04519, 0.04519, 0.04519, 1.0, 0.04519, 0.04519, 0.04519, 1.0, 0.04519, 0.04519, 0.04519, 1.0])
me_pq0000.materials.append(mat_pq0000)
me_pq0000.update()
me_pq0000.normals_split_custom_set([tuple(v) for v in zip(*[iter([-0.02619, 0.9878, -0.1536, -0.4161, 0.9071, -0.06333, -0.4161, 0.9071, 0.06331, -0.0262, 0.9878, 0.1536, -0.02619, 0.9878, -0.1536, -0.4161, 0.9071, 0.06331, -0.0262, 0.9878, 0.1536, 0.02616, 0.9878, 0.1536, -0.02619, 0.9878, -0.1536, 0.02616, 0.9878, 0.1536, 0.02616, 0.9878, -0.1536, -0.02619, 0.9878, -0.1536, 0.02616, 0.9878, 0.1536, 0.4154, 0.9074, 0.06351, 0.02616, 0.9878, -0.1536, 0.4154, 0.9074, 0.06351, 0.4154, 0.9074, -0.06349, 0.02616, 0.9878, -0.1536, -0.9828, 0.06663, 0.1724, -0.4161, 0.9071, 0.06328, -0.4161, 0.9071, -0.0633, -0.9828, 0.06664, -0.1724, -0.9828, 0.06663, 0.1724, -0.4161, 0.9071, -0.0633, -0.9828, 0.06664, -0.1724, -0.9828, -0.06637, -0.1724, -0.9828, 0.06663, 0.1724, -0.9828, -0.06637, -0.1724, -0.9828, -0.06637, 0.1724, -0.9828, 0.06663, 0.1724, -0.9828, -0.06637, -0.1724, -0.3853, -0.921, -0.05822, -0.9828, -0.06637, 0.1724, -0.3853, -0.921, -0.05822, -0.3853, -0.921, 0.05819, -0.9828, -0.06637, 0.1724, -0.02383, -0.9898, 0.1407, -0.3853, -0.921, 0.05819, -0.3853, -0.921, -0.05822, -0.02386, -0.9898, -0.1407, -0.02383, -0.9898, 0.1407, -0.3853, -0.921, -0.05822, -0.02386, -0.9898, -0.1407, 0.02382, -0.9898, -0.1407, -0.02383, -0.9898, 0.1407, -0.02383, -0.9898, 0.1407, -0.1887, -0.06567, 0.9798, -0.3853, -0.921, 0.05819, -0.1887, -0.06567, 0.9798, -0.9828, -0.06643, 0.1724, -0.3853, -0.921, 0.05819, 0.02382, -0.9898, -0.1407, 0.02382, -0.9898, 0.1407, -0.02383, -0.9898, 0.1407, 0.02382, -0.9898, -0.1407, 0.3845, -0.9213, -0.0584, 0.02382, -0.9898, 0.1407, -0.1887, -0.06567, 0.9798, -0.1887, 0.06606, 0.9798, -0.9828, -0.06643, 0.1724, -0.1887, 0.06606, 0.9798, -0.9828, 0.06664, 0.1725, -0.9828, -0.06643, 0.1724, -0.1887, -0.06567, 0.9798, -0.02383, -0.9898, 0.1407, 0.1886, -0.06568, 0.9799, -0.02383, -0.9898, 0.1407, 0.02382, -0.9898, 0.1407, 0.1886, -0.06568, 0.9799, -0.1887, 0.06606, 0.9798, -0.02621, 0.9878, 0.1536, -0.9828, 0.06664, 0.1725, -0.02621, 0.9878, 0.1536, -0.4161, 0.9071, 0.06334, -0.9828, 0.06664, 0.1725, -0.1887, 0.06606, 0.9798, -0.1887, -0.06567, 0.9798, 0.1886, 0.06606, 0.9798, -0.1887, 0.06606, 0.9798, 0.1886, 0.06606, 0.9798, -0.02621, 0.9878, 0.1536, -0.1887, -0.06567, 0.9798, 0.1886, -0.06568, 0.9799, 0.1886, 0.06606, 0.9798, 0.1886, 0.06606, 0.9798, 0.02614, 0.9878, 0.1536, -0.02621, 0.9878, 0.1536, 0.1886, 0.06606, 0.9798, 0.9826, 0.06669, 0.1731, 0.02614, 0.9878, 0.1536, 0.1886, 0.06606, 0.9798, 0.1886, -0.06568, 0.9799, 0.9826, 0.06669, 0.1731, 0.9826, 0.06669, 0.1731, 0.4154, 0.9074, 0.06348, 0.02614, 0.9878, 0.1536, 0.1886, -0.06568, 0.9799, 0.9827, -0.0664, 0.1731, 0.9826, 0.06669, 0.1731, 0.1886, -0.06568, 0.9799, 0.02382, -0.9898, 0.1407, 0.9827, -0.0664, 0.1731, 0.02382, -0.9898, 0.1407, 0.3845, -0.9213, 0.05839, 0.9827, -0.0664, 0.1731, 0.3845, -0.9213, -0.0584, 0.3845, -0.9213, 0.05839, 0.02382, -0.9898, 0.1407, 0.9827, -0.06638, 0.1731, 0.3845, -0.9213, 0.05839, 0.3845, -0.9213, -0.0584, 0.9827, -0.06638, -0.1731, 0.9827, -0.06638, 0.1731, 0.3845, -0.9213, -0.0584, 0.9827, -0.06638, -0.1731, 0.9826, 0.06665, -0.1731, 0.9827, -0.06638, 0.1731, 0.9826, 0.06665, -0.1731, 0.9826, 0.06666, 0.1731, 0.9827, -0.06638, 0.1731, 0.9826, 0.06665, -0.1731, 0.4154, 0.9074, -0.06351, 0.9826, 0.06666, 0.1731, 0.4154, 0.9074, -0.06351, 0.4154, 0.9074, 0.06353, 0.9826, 0.06666, 0.1731, 0.9827, -0.0664, -0.173, 0.3845, -0.9213, -0.05837, 0.02382, -0.9898, -0.1407, 0.1885, -0.06567, -0.9799, 0.9827, -0.0664, -0.173, 0.02382, -0.9898, -0.1407, 0.1885, -0.06567, -0.9799, 0.02382, -0.9898, -0.1407, -0.02387, -0.9898, -0.1407, 0.1885, -0.06567, -0.9799, 0.1887, 0.06608, -0.9798, 0.9827, -0.0664, -0.173, 0.1887, 0.06608, -0.9798, 0.9826, 0.06665, -0.1731, 0.9827, -0.0664, -0.173, 0.1887, 0.06608, -0.9798, 0.02615, 0.9878, -0.1536, 0.9826, 0.06665, -0.1731, 0.02615, 0.9878, -0.1536, 0.4154, 0.9074, -0.06349, 0.9826, 0.06665, -0.1731, -0.02622, 0.9878, -0.1536, 0.02615, 0.9878, -0.1536, 0.1887, 0.06608, -0.9798, -0.1888, 0.06605, -0.9798, -0.02622, 0.9878, -0.1536, 0.1887, 0.06608, -0.9798, -0.1888, 0.06605, -0.9798, 0.1887, 0.06608, -0.9798, 0.1885, -0.06567, -0.9799, -0.02622, 0.9878, -0.1536, -0.1888, 0.06605, -0.9798, -0.4161, 0.9071, -0.06334, -0.1888, 0.06605, -0.9798, -0.9828, 0.06664, -0.1724, -0.4161, 0.9071, -0.06334, -0.1887, -0.06565, -0.9798, -0.1888, 0.06605, -0.9798, 0.1885, -0.06567, -0.9799, -0.1888, 0.06605, -0.9798, -0.1887, -0.06565, -0.9798, -0.9828, 0.06664, -0.1724, -0.1887, -0.06565, -0.9798, 0.1885, -0.06567, -0.9799, -0.02387, -0.9898, -0.1407, -0.1887, -0.06565, -0.9798, -0.9828, -0.06639, -0.1723, -0.9828, 0.06664, -0.1724, -0.1887, -0.06565, -0.9798, -0.02387, -0.9898, -0.1407, -0.9828, -0.06639, -0.1723, -0.02387, -0.9898, -0.1407, -0.3852, -0.921, -0.05821, -0.9828, -0.06639, -0.1723, 0.1585, 0.1602, 0.9743, 0.9822, 0.03071, 0.1852, 0.00399, 0.9832, 0.1826, 0.9822, 0.03071, 0.1852, 0.4402, 0.8948, 0.07503, 0.00399, 0.9832, 0.1826, 0.4402, 0.8948, 0.07503, 0.9822, 0.03071, 0.1852, 0.4402, 0.8948, -0.07504, 0.9822, 0.03071, 0.1852, 0.9822, 0.0307, -0.1852, 0.4402, 0.8948, -0.07504, 0.4402, 0.8948, -0.07504, 0.9822, 0.0307, -0.1852, 0.003976, 0.9832, -0.1826, 0.9822, 0.0307, -0.1852, 0.1585, 0.1602, -0.9743, 0.003976, 0.9832, -0.1826, 0.1585, 0.1602, -0.9743, 0.2574, -0.1079, -0.9603, -0.04482, -0.007695, -0.999, 0.2574, -0.1079, -0.9603, -0.04304, 0.006727, -0.9991, -0.04482, -0.007695, -0.999, 0.2574, -0.1079, -0.9603, -0.01462, 0.121, -0.9925, -0.04304, 0.006727, -0.9991, 0.2574, -0.1079, -0.9603, 0.01664, -0.1089, -0.9939, -0.01462, 0.121, -0.9925, 0.2574, -0.1079, -0.9603, 0.01154, -0.9839, -0.1783, 0.01664, -0.1089, -0.9939, 0.01154, -0.9839, -0.1783, 0.07455, -0.9761, -0.2041, 0.01664, -0.1089, -0.9939, 0.2574, -0.1079, -0.9603, 0.9822, -0.02946, -0.1855, 0.01154, -0.9839, -0.1783, 0.01154, -0.9839, -0.1783, 0.01155, -0.9839, 0.1783, 0.07455, -0.9761, -0.2041, 0.01155, -0.9839, 0.1783, 0.07456, -0.9761, 0.2042, 0.07455, -0.9761, -0.2041, 0.9822, -0.02946, -0.1855, 0.4167, -0.9068, -0.06346, 0.01154, -0.9839, -0.1783, 0.01154, -0.9839, -0.1783, 0.4167, -0.9068, -0.06346, 0.01155, -0.9839, 0.1783, 0.4167, -0.9068, -0.06346, 0.9822, -0.02946, -0.1855, 0.9822, -0.02945, 0.1855, 0.4167, -0.9068, 0.06342, 0.4167, -0.9068, -0.06346, 0.9822, -0.02945, 0.1855, 0.4167, -0.9068, -0.06346, 0.4167, -0.9068, 0.06342, 0.01155, -0.9839, 0.1783, 0.4167, -0.9068, 0.06342, 0.9822, -0.02945, 0.1855, 0.01155, -0.9839, 0.1783, 0.9822, -0.02945, 0.1855, 0.2574, -0.1079, 0.9603, 0.01155, -0.9839, 0.1783, 0.01155, -0.9839, 0.1783, 0.2574, -0.1079, 0.9603, 0.07456, -0.9761, 0.2042, 0.2574, -0.1079, 0.9603, 0.01657, -0.1089, 0.9939, 0.07456, -0.9761, 0.2042, -0.08008, 0.9761, 0.202, -0.01228, 0.9817, 0.19, -0.01463, 0.121, 0.9925, -0.01228, 0.9817, 0.19, -0.2222, 0.1518, 0.9631, -0.01463, 0.121, 0.9925, -0.01463, 0.121, 0.9925, -0.2222, 0.1518, 0.9631, 0.01662, -0.1089, 0.9939, 0.07454, -0.9761, 0.2041, 0.01663, -0.1089, 0.9939, 0.9543, -0.1218, 0.273, 0.01663, -0.1089, 0.9939, 0.05881, -0.009311, 0.9982, 0.9543, -0.1218, 0.273, 0.9543, -0.1218, 0.273, 0.05881, -0.009311, 0.9982, 0.1166, -0.05664, 0.9916, -0.2222, 0.1518, 0.9631, 0.05881, -0.009311, 0.9982, 0.01663, -0.1089, 0.9939, 0.1166, -0.05664, 0.9916, 0.05881, -0.009311, 0.9982, -0.2222, 0.1518, 0.9631, 0.07454, -0.9761, 0.2041, 0.9543, -0.1218, 0.273, 0.9543, -0.1218, -0.273, 0.07454, -0.9761, -0.2041, 0.07454, -0.9761, 0.2041, 0.9543, -0.1218, -0.273, 0.07454, -0.9761, -0.2041, 0.9543, -0.1218, -0.273, 0.01664, -0.1089, -0.9939, 0.9727, -0.08266, 0.217, 0.9543, -0.1218, 0.273, 0.1166, -0.05664, 0.9916, 0.9543, -0.1218, -0.273, 0.9543, -0.1218, 0.273, 0.9727, -0.08266, 0.217, 0.9543, -0.1218, -0.273, 0.05882, -0.009324, -0.9982, 0.01664, -0.1089, -0.9939, 0.9727, -0.08267, -0.217, 0.9543, -0.1218, -0.273, 0.9727, -0.08266, 0.217, 0.9543, -0.1218, -0.273, 0.9727, -0.08267, -0.217, 0.05882, -0.009324, -0.9982, 0.01664, -0.1089, -0.9939, 0.05882, -0.009324, -0.9982, -0.2222, 0.1518, -0.9631, 0.01664, -0.1089, -0.9939, -0.2222, 0.1518, -0.9631, -0.01463, 0.121, -0.9925, 0.9727, -0.08267, -0.217, 0.1166, -0.05664, -0.9916, 0.05882, -0.009324, -0.9982, 0.05882, -0.009324, -0.9982, 0.1166, -0.05664, -0.9916, -0.2222, 0.1518, -0.9631, 0.9727, -0.08267, -0.217, 0.9727, -0.08266, 0.217, 0.1729, -0.9844, -0.03257, 0.9727, -0.08267, -0.217, 0.1729, -0.9844, -0.03257, 0.1166, -0.05664, -0.9916, 0.9727, -0.08266, 0.217, 0.1166, -0.05664, 0.9916, 0.1729, -0.9844, 0.03257, 0.9727, -0.08266, 0.217, 0.1729, -0.9844, 0.03257, 0.1729, -0.9844, -0.03257, 0.1729, -0.9844, -0.03257, 0.06177, -0.8998, -0.4319, 0.1166, -0.05664, -0.9916, 0.1166, -0.05664, -0.9916, -0.2019, -0.04819, -0.9782, -0.2222, 0.1518, -0.9631, 0.1166, -0.05664, -0.9916, 0.06177, -0.8998, -0.4319, -0.2019, -0.04819, -0.9782, 0.1729, -0.9844, -0.03257, -0.1728, -0.9844, -0.03194, 0.06177, -0.8998, -0.4319, 0.1729, -0.9844, -0.03257, 0.1729, -0.9844, 0.03257, -0.1728, -0.9844, -0.03194, 0.06177, -0.8998, -0.4319, -0.06195, -0.8997, -0.432, -0.2019, -0.04819, -0.9782, -0.1728, -0.9844, -0.03194, -0.06195, -0.8997, -0.432, 0.06177, -0.8998, -0.4319, -0.2019, -0.04819, -0.9782, -0.06195, -0.8997, -0.432, -0.1728, -0.9844, -0.03194, -0.2222, 0.1518, -0.9631, -0.2019, -0.04819, -0.9782, -0.9779, 0.05083, -0.203, -0.9787, -0.03825, -0.2019, -0.2019, -0.04819, -0.9782, -0.1728, -0.9844, -0.03194, -0.2019, -0.04819, -0.9782, -0.9787, -0.03825, -0.2019, -0.9779, 0.05083, -0.203, 0.1729, -0.9844, 0.03257, -0.1728, -0.9844, 0.03194, -0.1728, -0.9844, -0.03194, -0.9787, -0.03825, -0.2019, -0.1728, -0.9844, -0.03194, -0.1728, -0.9844, 0.03194, 0.1166, -0.05664, 0.9916, 0.06172, -0.8998, 0.4319, 0.1729, -0.9844, 0.03257, 0.1729, -0.9844, 0.03257, 0.06172, -0.8998, 0.4319, -0.1728, -0.9844, 0.03194, -0.06193, -0.8997, 0.432, 0.06172, -0.8998, 0.4319, 0.1166, -0.05664, 0.9916, 0.06172, -0.8998, 0.4319, -0.06193, -0.8997, 0.432, -0.1728, -0.9844, 0.03194, -0.2019, -0.04819, 0.9782, -0.06193, -0.8997, 0.432, 0.1166, -0.05664, 0.9916, -0.1728, -0.9844, 0.03194, -0.06193, -0.8997, 0.432, -0.2019, -0.04819, 0.9782, -0.2019, -0.04819, 0.9782, 0.1166, -0.05664, 0.9916, -0.2222, 0.1518, 0.9631, -0.9787, -0.03826, 0.2019, -0.1728, -0.9844, 0.03194, -0.2019, -0.04819, 0.9782, -0.9787, -0.03826, 0.2019, -0.9787, -0.03825, -0.2019, -0.1728, -0.9844, 0.03194, -0.9787, -0.03826, 0.2019, -0.2019, -0.04819, 0.9782, -0.2222, 0.1518, 0.9631, -0.9787, -0.03825, -0.2019, -0.9787, -0.03826, 0.2019, -0.9779, 0.05082, 0.203, -0.9779, 0.05082, 0.203, -0.9787, -0.03826, 0.2019, -0.2222, 0.1518, 0.9631, -0.9779, 0.05083, -0.203, -0.9787, -0.03825, -0.2019, -0.9779, 0.05082, 0.203, -0.2222, 0.1518, 0.9631, -0.01227, 0.9817, 0.19, -0.9779, 0.05082, 0.203, -0.01227, 0.9817, 0.19, -0.4156, 0.9067, 0.07235, -0.9779, 0.05082, 0.203, -0.9779, 0.05083, -0.203, -0.9779, 0.05082, 0.203, -0.4156, 0.9067, 0.07235, -0.4156, 0.9067, -0.07236, -0.9779, 0.05083, -0.203, -0.4156, 0.9067, 0.07235, -0.4156, 0.9067, -0.07236, -0.0123, 0.9817, -0.19, -0.9779, 0.05083, -0.203, -0.0123, 0.9817, -0.19, -0.2222, 0.1518, -0.9631, -0.9779, 0.05083, -0.203, -0.01463, 0.121, -0.9925, -0.2222, 0.1518, -0.9631, -0.0123, 0.9817, -0.19, -0.08005, 0.9761, -0.202, -0.01463, 0.121, -0.9925, -0.0123, 0.9817, -0.19, -0.08005, 0.9761, -0.202, -0.9711, 0.1008, -0.2165, -0.01463, 0.121, -0.9925, -0.9711, 0.1008, -0.2165, -0.04301, 0.006727, -0.9991, -0.01463, 0.121, -0.9925, -0.9711, 0.1008, -0.2165, -0.9685, -0.1151, -0.2207, -0.04301, 0.006727, -0.9991, -0.9685, -0.1151, -0.2207, -0.0448, -0.007701, -0.999, -0.04301, 0.006727, -0.9991, -0.9711, 0.1008, -0.2165, -0.9711, 0.1008, 0.2165, -0.9685, -0.1151, -0.2207, -0.9711, 0.1008, 0.2165, -0.9685, -0.1151, 0.2207, -0.9685, -0.1151, -0.2207, -0.9711, 0.1008, 0.2165, -0.04302, 0.006716, 0.9991, -0.9685, -0.1151, 0.2207, -0.9711, 0.1008, 0.2165, -0.08005, 0.9761, 0.202, -0.04302, 0.006716, 0.9991, -0.04302, 0.006716, 0.9991, -0.04482, -0.007701, 0.999, -0.9685, -0.1151, 0.2207, -0.08005, 0.9761, 0.202, -0.01464, 0.121, 0.9925, -0.04302, 0.006716, 0.9991, -0.04302, 0.006716, 0.9991, 0.2574, -0.108, 0.9602, -0.04482, -0.007701, 0.999, -0.04302, 0.006716, 0.9991, -0.01464, 0.121, 0.9925, 0.2574, -0.108, 0.9602, 0.2574, -0.108, 0.9602, -0.01464, 0.121, 0.9925, 0.01662, -0.1089, 0.9939, 0.2574, -0.108, 0.9602, 0.1585, 0.1602, 0.9743, -0.04482, -0.007701, 0.999, 0.2574, -0.108, 0.9602, 0.9822, -0.02945, 0.1855, 0.1585, 0.1602, 0.9743, 0.9822, -0.02945, 0.1855, 0.9822, 0.03056, 0.1852, 0.1585, 0.1602, 0.9743, 0.9822, -0.02945, 0.1855, 0.9822, -0.02936, -0.1855, 0.9822, 0.03056, 0.1852, 0.9822, -0.02936, -0.1855, 0.9822, 0.03068, -0.1852, 0.9822, 0.03056, 0.1852, 0.9822, -0.02936, -0.1855, 0.2574, -0.1079, -0.9603, 0.9822, 0.03068, -0.1852, 0.2574, -0.1079, -0.9603, 0.1585, 0.1602, -0.9743, 0.9822, 0.03068, -0.1852, -0.1156, 0.1949, 0.974, -0.003976, 0.9832, 0.1826, -0.9813, 0.0514, 0.1856, -0.003976, 0.9832, 0.1826, -0.4402, 0.8948, 0.07502, -0.9813, 0.0514, 0.1856, -0.9813, 0.0514, 0.1856, -0.4402, 0.8948, 0.07502, -0.4402, 0.8948, -0.07505, -0.9813, 0.05138, -0.1856, -0.9813, 0.0514, 0.1856, -0.4402, 0.8948, -0.07505, -0.4402, 0.8948, -0.07505, -0.003991, 0.9832, -0.1826, -0.9813, 0.05138, -0.1856, -0.003991, 0.9832, -0.1826, -0.1156, 0.1949, -0.974, -0.9813, 0.05138, -0.1856, 0.05639, -0.0112, -0.9983, 0.1136, -0.0556, -0.992, -0.1155, 0.1949, -0.974, 0.1136, -0.0556, -0.992, -0.2004, -0.04782, -0.9785, -0.1155, 0.1949, -0.974, 0.1136, -0.0556, -0.992, 0.06167, -0.8959, -0.4399, -0.2004, -0.04782, -0.9785, 0.06167, -0.8959, -0.4399, -0.06218, -0.8956, -0.4405, -0.2004, -0.04782, -0.9785, 0.06167, -0.8959, -0.4399, 0.1735, -0.9844, -0.03023, -0.06218, -0.8956, -0.4405, 0.1735, -0.9844, -0.03023, -0.1733, -0.9844, -0.02892, -0.06218, -0.8956, -0.4405, 0.1735, -0.9844, -0.03023, 0.1735, -0.9844, 0.03023, -0.1733, -0.9844, -0.02892, 0.1735, -0.9844, 0.03023, -0.1733, -0.9844, 0.02893, -0.1733, -0.9844, -0.02892, 0.1735, -0.9844, 0.03023, 0.06169, -0.8959, 0.4399, -0.1733, -0.9844, 0.02893, 0.06169, -0.8959, 0.4399, -0.06217, -0.8956, 0.4405, -0.1733, -0.9844, 0.02893, -0.003964, 0.9832, -0.1826, 0.003985, 0.9832, -0.1826, -0.1156, 0.1949, -0.974, 0.003985, 0.9832, -0.1826, 0.1585, 0.1602, -0.9743, -0.1156, 0.1949, -0.974, -0.1156, 0.1949, -0.974, 0.1585, 0.1602, -0.9743, 0.004725, -0.05494, -0.9985, -0.1156, 0.1949, -0.974, 0.004725, -0.05494, -0.9985, 0.05639, -0.01119, -0.9983, 0.1585, 0.1602, -0.9743, -0.004456, -0.05588, -0.9984, 0.004725, -0.05494, -0.9985, 0.1585, 0.1602, -0.9743, -0.04478, -0.007681, -0.999, -0.004456, -0.05588, -0.9984, -0.004456, -0.05588, -0.9984, -0.04478, -0.007681, -0.999, -0.9685, -0.115, -0.2208, 0.9538, -0.1374, -0.2673, 0.05639, -0.01119, -0.9983, 0.004725, -0.05494, -0.9985, 0.1136, -0.05557, -0.992, 0.05639, -0.01119, -0.9983, 0.9538, -0.1374, -0.2673, -0.05192, -0.9704, -0.2358, -0.004456, -0.05588, -0.9984, -0.9685, -0.115, -0.2208, -0.05192, -0.9704, -0.2358, -0.9685, -0.115, -0.2208, -0.9685, -0.1151, 0.2208, 0.05193, -0.9692, -0.2407, 0.004725, -0.05494, -0.9985, -0.004456, -0.05588, -0.9984, 0.05193, -0.9692, -0.2407, 0.9538, -0.1374, -0.2673, 0.004725, -0.05494, -0.9985, -0.05192, -0.9704, -0.2358, 0.05193, -0.9692, -0.2407, -0.004456, -0.05588, -0.9984, 0.9754, -0.08262, -0.2043, 0.1136, -0.05557, -0.992, 0.9538, -0.1374, -0.2673, 0.9538, -0.1374, 0.2673, 0.9538, -0.1374, -0.2673, 0.05193, -0.9692, -0.2407, 0.9754, -0.08262, -0.2043, 0.9538, -0.1374, -0.2673, 0.9538, -0.1374, 0.2673, 0.05188, -0.9692, 0.2407, 0.05193, -0.9692, -0.2407, -0.05192, -0.9704, -0.2358, 0.05188, -0.9692, 0.2407, 0.9538, -0.1374, 0.2673, 0.05193, -0.9692, -0.2407, -0.05189, -0.9704, 0.2358, -0.05192, -0.9704, -0.2358, -0.9685, -0.1151, 0.2208, -0.05189, -0.9704, 0.2358, 0.05188, -0.9692, 0.2407, -0.05192, -0.9704, -0.2358, 0.9754, -0.08262, -0.2043, 0.1735, -0.9844, -0.03021, 0.1136, -0.05557, -0.992, 0.1735, -0.9844, -0.03021, 0.06166, -0.8959, -0.4399, 0.1136, -0.05557, -0.992, 0.1735, -0.9844, 0.03021, 0.1735, -0.9844, -0.03021, 0.9754, -0.08262, -0.2043, 0.9754, -0.08265, 0.2043, 0.1735, -0.9844, 0.03021, 0.9754, -0.08262, -0.2043, 0.9754, -0.08265, 0.2043, 0.9754, -0.08262, -0.2043, 0.9538, -0.1374, 0.2673, 0.1735, -0.9844, 0.03021, 0.9754, -0.08265, 0.2043, 0.06168, -0.8959, 0.4399, 0.9754, -0.08265, 0.2043, 0.1136, -0.05562, 0.992, 0.06168, -0.8959, 0.4399, 0.9754, -0.08265, 0.2043, 0.9538, -0.1374, 0.2673, 0.1136, -0.05562, 0.992, 0.06168, -0.8959, 0.4399, 0.1136, -0.05562, 0.992, -0.0622, -0.8956, 0.4405, -0.05189, -0.9704, 0.2358, -0.9685, -0.1151, 0.2208, -0.004482, -0.0559, 0.9984, -0.9685, -0.1151, 0.2208, -0.04479, -0.007674, 0.999, -0.004482, -0.0559, 0.9984, -0.004482, -0.0559, 0.9984, -0.04479, -0.007674, 0.999, 0.1585, 0.1601, 0.9743, -0.004482, -0.0559, 0.9984, 0.1585, 0.1601, 0.9743, -0.1156, 0.1949, 0.974, -0.1156, 0.1949, 0.974, 0.1585, 0.1601, 0.9743, 0.003964, 0.9832, 0.1826, -0.003984, 0.9832, 0.1826, -0.1156, 0.1949, 0.974, 0.003964, 0.9832, 0.1826, -0.05189, -0.9704, 0.2358, -0.004482, -0.0559, 0.9984, 0.004715, -0.05496, 0.9985, 0.004715, -0.05496, 0.9985, -0.004482, -0.0559, 0.9984, -0.1156, 0.1949, 0.974, 0.05188, -0.9692, 0.2407, -0.05189, -0.9704, 0.2358, 0.004715, -0.05496, 0.9985, 0.9538, -0.1374, 0.2673, 0.05188, -0.9692, 0.2407, 0.05643, -0.0112, 0.9983, 0.05188, -0.9692, 0.2407, 0.004715, -0.05496, 0.9985, 0.05643, -0.0112, 0.9983, 0.9538, -0.1374, 0.2673, 0.05643, -0.0112, 0.9983, 0.1136, -0.05562, 0.992, 0.05643, -0.0112, 0.9983, 0.004715, -0.05496, 0.9985, -0.1156, 0.1949, 0.974, 0.1136, -0.05562, 0.992, 0.05643, -0.0112, 0.9983, -0.1156, 0.1949, 0.974, 0.1136, -0.05562, 0.992, -0.2004, -0.04779, 0.9786, -0.0622, -0.8956, 0.4405, -0.2004, -0.04779, 0.9786, 0.1136, -0.05562, 0.992, -0.1156, 0.1949, 0.974, -0.1733, -0.9844, 0.02891, -0.0622, -0.8956, 0.4405, -0.2004, -0.04779, 0.9786, -0.2004, -0.04779, 0.9786, -0.1156, 0.1949, 0.974, -0.9813, 0.05139, 0.1857, -0.9819, -0.03813, 0.1856, -0.1733, -0.9844, 0.02891, -0.2004, -0.04779, 0.9786, -0.9819, -0.03813, 0.1856, -0.2004, -0.04779, 0.9786, -0.9813, 0.05139, 0.1857, -0.1733, -0.9844, -0.0289, -0.1733, -0.9844, 0.02891, -0.9819, -0.03813, 0.1856, -0.9819, -0.03813, 0.1856, -0.9813, 0.05139, 0.1857, -0.9813, 0.05139, -0.1857, -0.9819, -0.0381, -0.1856, -0.1733, -0.9844, -0.0289, -0.9819, -0.03813, 0.1856, -0.9819, -0.0381, -0.1856, -0.9819, -0.03813, 0.1856, -0.9813, 0.05139, -0.1857, -0.1733, -0.9844, -0.0289, -0.9819, -0.0381, -0.1856, -0.06218, -0.8956, -0.4405, -0.9819, -0.0381, -0.1856, -0.9813, 0.05139, -0.1857, -0.1156, 0.1949, -0.974, -0.9819, -0.0381, -0.1856, -0.2004, -0.04782, -0.9785, -0.06218, -0.8956, -0.4405, -0.2004, -0.04782, -0.9785, -0.9819, -0.0381, -0.1856, -0.1156, 0.1949, -0.974, -0.08007, 0.9761, -0.202, -0.01228, 0.9817, -0.19, -0.01228, 0.9817, 0.19, -0.08007, 0.9761, 0.202, -0.08007, 0.9761, -0.202, -0.01228, 0.9817, 0.19, -0.08007, 0.9761, -0.202, -0.08008, 0.9761, 0.202, -0.9711, 0.1008, 0.2165, -0.9711, 0.1008, -0.2165, -0.08007, 0.9761, -0.202, -0.9711, 0.1008, 0.2165, -0.4402, 0.8948, -0.07504, -0.4402, 0.8948, 0.07504, -0.003993, 0.9832, 0.1826, -0.003988, 0.9832, -0.1826, -0.4402, 0.8948, -0.07504, -0.003993, 0.9832, 0.1826, -0.003988, 0.9832, -0.1826, -0.003993, 0.9832, 0.1826, 0.003994, 0.9832, -0.1826, -0.003993, 0.9832, 0.1826, 0.003987, 0.9832, 0.1826, 0.003994, 0.9832, -0.1826, 0.003987, 0.9832, 0.1826, 0.4402, 0.8948, 0.07505, 0.003994, 0.9832, -0.1826, 0.4402, 0.8948, 0.07505, 0.4402, 0.8948, -0.07504, 0.003994, 0.9832, -0.1826, -0.4156, 0.9067, -0.07235, -0.4156, 0.9067, 0.07233, -0.01226, 0.9817, 0.19, -0.01227, 0.9817, -0.19, -0.4156, 0.9067, -0.07235, -0.01226, 0.9817, 0.19])] * 3)])
me_cube = bpy.data.meshes.new('Cube')
me_cube.from_pydata([(1.0, 1.0, 1.0), (1.0, 1.0, -1.0), (1.0, -1.0, 1.0), (1.0, -1.0, -1.0), (-1.0, 1.0, 1.0), (-1.0, 1.0, -1.0), (-1.0, -1.0, 1.0), (-1.0, -1.0, -1.0)], [], [(0, 4, 6, 2), (3, 2, 6, 7), (7, 6, 4, 5), (5, 1, 3, 7), (1, 0, 2, 3), (5, 4, 0, 1)])
_uv = me_cube.uv_layers.new(name='UVMap')
_uv.uv.foreach_set('vector', [0.625, 0.5, 0.875, 0.5, 0.875, 0.75, 0.625, 0.75, 0.375, 0.75, 0.625, 0.75, 0.625, 1.0, 0.375, 1.0, 0.375, 0.0, 0.625, 0.0, 0.625, 0.25, 0.375, 0.25, 0.125, 0.5, 0.375, 0.5, 0.375, 0.75, 0.125, 0.75, 0.375, 0.5, 0.625, 0.5, 0.625, 0.75, 0.375, 0.75, 0.375, 0.25, 0.625, 0.25, 0.625, 0.5, 0.375, 0.5])
me_cube.materials.append(mat_material)
me_cube.use_remesh_preserve_volume = False
me_cube.use_remesh_preserve_attributes = False
me_cube.use_mirror_vertex_groups = False
me_cube.update()
me_cube_001 = bpy.data.meshes.new('Cube.001')
me_cube_001.from_pydata([(1.0, 1.0, 1.0), (1.0, 1.0, -1.0), (1.0, -1.0, 1.0), (1.0, -1.0, -1.0), (-1.0, 1.0, 1.0), (-1.0, 1.0, -1.0), (-1.0, -1.0, 1.0), (-1.0, -1.0, -1.0)], [], [(0, 4, 6, 2), (3, 2, 6, 7), (7, 6, 4, 5), (5, 1, 3, 7), (1, 0, 2, 3), (5, 4, 0, 1)])
_uv = me_cube_001.uv_layers.new(name='UVMap')
_uv.uv.foreach_set('vector', [0.625, 0.5, 0.875, 0.5, 0.875, 0.75, 0.625, 0.75, 0.375, 0.75, 0.625, 0.75, 0.625, 1.0, 0.375, 1.0, 0.375, 0.0, 0.625, 0.0, 0.625, 0.25, 0.375, 0.25, 0.125, 0.5, 0.375, 0.5, 0.375, 0.75, 0.125, 0.75, 0.375, 0.5, 0.625, 0.5, 0.625, 0.75, 0.375, 0.75, 0.375, 0.25, 0.625, 0.25, 0.625, 0.5, 0.375, 0.5])
me_cube_001.materials.append(mat_pq0000)
me_cube_001.use_remesh_preserve_volume = False
me_cube_001.use_remesh_preserve_attributes = False
me_cube_001.use_mirror_vertex_groups = False
me_cube_001.update()
me_cube_002 = bpy.data.meshes.new('Cube.002')
me_cube_002.from_pydata([(1.0, 1.0, 1.0), (1.0, 1.0, -1.0), (1.0, -1.0, 1.0), (1.0, -1.0, -1.0), (-1.0, 1.0, 1.0), (-1.0, 1.0, -1.0), (-1.0, -1.0, 1.0), (-1.0, -1.0, -1.0)], [], [(0, 4, 6, 2), (3, 2, 6, 7), (7, 6, 4, 5), (5, 1, 3, 7), (1, 0, 2, 3), (5, 4, 0, 1)])
_uv = me_cube_002.uv_layers.new(name='UVMap')
_uv.uv.foreach_set('vector', [0.625, 0.5, 0.875, 0.5, 0.875, 0.75, 0.625, 0.75, 0.375, 0.75, 0.625, 0.75, 0.625, 1.0, 0.375, 1.0, 0.375, 0.0, 0.625, 0.0, 0.625, 0.25, 0.375, 0.25, 0.125, 0.5, 0.375, 0.5, 0.375, 0.75, 0.125, 0.75, 0.375, 0.5, 0.625, 0.5, 0.625, 0.75, 0.375, 0.75, 0.375, 0.25, 0.625, 0.25, 0.625, 0.5, 0.375, 0.5])
me_cube_002.materials.append(mat_pla_template)
me_cube_002.use_remesh_preserve_volume = False
me_cube_002.use_remesh_preserve_attributes = False
me_cube_002.use_mirror_vertex_groups = False
me_cube_002.update()
arm_armature = bpy.data.armatures.new('Armature')  # bones are not reproduced

# ---- objects
ob_camera = bpy.data.objects.new('Camera', cam_camera)
ob_sun = bpy.data.objects.new('Sun', light_sun)
ob_armature = bpy.data.objects.new('Armature', arm_armature)
ob_pq0000 = bpy.data.objects.new('pq0000', me_pq0000)
ob_cube = bpy.data.objects.new('Cube', me_cube)
ob_cube_001 = bpy.data.objects.new('Cube.001', me_cube_001)
ob_cube_002 = bpy.data.objects.new('Cube.002', me_cube_002)

# ---- transforms, parenting, visibility, modifiers, constraints
ob_camera.location = (3.046, -3.546, 2.882)
ob_camera.rotation_euler = (1.24, 0.0128, 0.7486)
ob_camera.lineart.crease_threshold = 0.0
ob_sun.location = (0.0, 0.0, 0.0)
ob_armature.location = (0.0, 0.0, 0.0)
ob_armature.rotation_euler = (1.571, -0.0, 0.0)
ob_pq0000.parent = ob_armature
ob_pq0000.location = (0.0, -1.0, 0.0)
ob_pq0000.color = (0.8, 0.8, 0.8, 1.0)
ob_cube.location = (0.0, 0.0, 0.0)
ob_cube.lock_rotations_4d = False
ob_cube.empty_display_type = 'ARROWS'
ob_cube.lineart.crease_threshold = 0.0
ob_cube_001.location = (0.0, 0.0, 2.0)
ob_cube_001.lock_rotations_4d = False
ob_cube_001.empty_display_type = 'ARROWS'
ob_cube_001.lineart.crease_threshold = 0.0
ob_cube_002.location = (0.0, 0.0, -2.0)
ob_cube_002.lock_rotations_4d = False
ob_cube_002.empty_display_type = 'ARROWS'
ob_cube_002.lineart.crease_threshold = 0.0

# ---- collection membership
scene.collection.objects.link(ob_camera)
scene.collection.objects.link(ob_sun)
scene.collection.objects.link(ob_armature)
scene.collection.objects.link(ob_pq0000)
col_don_t_render_me.objects.link(ob_cube)
col_don_t_render_me.objects.link(ob_cube_001)
col_don_t_render_me.objects.link(ob_cube_002)
def _layer_coll(name, lc=None):
    lc = lc or bpy.context.view_layer.layer_collection
    for c in lc.children:
        if c.name == name: return c
        r = _layer_coll(name, c)
        if r: return r
_layer_coll("Don't Render Me").exclude = True

# ---- scene / render settings (as saved in the file)
scene.camera = ob_camera
scene.frame_start = 1; scene.frame_end = 500; scene.frame_set(9)
scene.render.engine = 'CYCLES'
scene.render.image_settings.compression = 30
scene.render.resolution_x = 1080
scene.render.fps = 60
scene.render.filter_size = 0.01
scene.render.film_transparent = True
scene.cycles.use_denoising = False
scene.cycles.samples = 64
scene.cycles.sampling_pattern = 'TABULATED_SOBOL'
scene.cycles.caustics_reflective = False
scene.cycles.caustics_refractive = False
scene.cycles.max_bounces = 1
scene.cycles.diffuse_bounces = 1
scene.cycles.glossy_bounces = 1
scene.cycles.transmission_bounces = 1
scene.cycles.transparent_max_bounces = 1
scene.cycles.filter_width = 0.01
scene.cycles.bake_type = 'DIFFUSE'
scene.eevee.taa_render_samples = 32
scene.eevee.use_taa_reprojection = False
scene.view_settings.view_transform = 'Standard'
bpy.context.view_layer.update()
